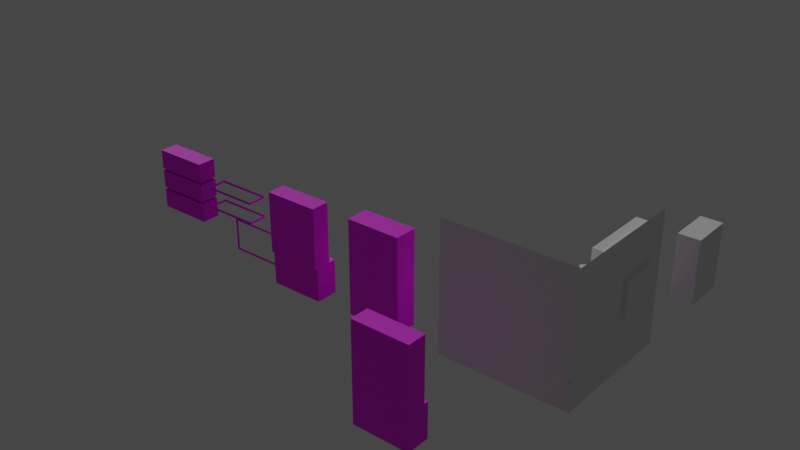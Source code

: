 # Source: 210726_A0727_wartdrobe_setup.blend  (saved by Blender 2.93.20; exported with 4.5.12 LTS)
import bpy
from mathutils import Matrix  # noqa: F401  (used for matrix-valued properties, if any)

bpy.ops.wm.read_factory_settings(use_empty=True)
scene = bpy.context.scene
scene.name = 'Scene'

# ---- collections
col_collection = bpy.data.collections.new('Collection'); scene.collection.children.link(col_collection)

# ---- images (referenced by path relative to the original .blend; pixels are not part of the script)
import os
ASSET_DIR = os.environ.get("B2B_ASSET_DIR", "")  # directory of the original .blend (textures are referenced by path, not embedded)
HERE = os.path.dirname(os.path.abspath(__file__))  # packed textures are extracted next to this script under _unpacked/

def load_image(name, relpath, width, height, colorspace="sRGB"):
    """Load a texture the original file referenced (path relative to the .blend, or extracted next to this script)."""
    p = next((c for c in (os.path.join(HERE, relpath), os.path.join(ASSET_DIR, relpath)) if relpath and os.path.exists(c)), "")
    if p:
        img = bpy.data.images.load(p, check_existing=True)
        img.name = name
    else:  # same state as the original file: an image datablock whose file is absent (Cycles renders it pink)
        img = bpy.data.images.new(name, width, height)
        img.source = "FILE"
        img.filepath = "//" + (relpath or name)
    img.colorspace_settings.name = colorspace
    return img
img_kotatsu = load_image('Kotatsu', 'Textures/Kotatsu.png', 1024, 1024, 'sRGB')
img_rightshelfdiffuse = load_image('RightShelfDiffuse', 'Textures/RightShelfDiffuse.png', 1024, 1024, 'sRGB')

# ---- materials (node trees are filled in below, after node groups)
mat_material_001 = bpy.data.materials.new('Material.001')
mat_material_001.use_transparent_shadow = False
mat_material_002 = bpy.data.materials.new('Material.002')
mat_material_002.use_transparent_shadow = False
mat_rightwardrobe = bpy.data.materials.new('RightWardrobe')
mat_rightwardrobe.use_transparent_shadow = False

# ---- material node trees
mat_material_001.use_nodes = True; mat_material_001.node_tree.nodes.clear()
_N = mat_material_001.node_tree.nodes; _L = mat_material_001.node_tree.links
n0 = _N.new('ShaderNodeOutputMaterial'); n0.name = 'Material Output'; n0.location = (300, 300)
n1 = _N.new('ShaderNodeMapping'); n1.name = 'Mapping'; n1.location = (-832, 95)
n1.width = 240
n2 = _N.new('ShaderNodeTexCoord'); n2.name = 'Texture Coordinate'; n2.location = (-1032, 78)
n3 = _N.new('ShaderNodeTexImage'); n3.name = 'Image Texture'; n3.location = (-532, 66)
n3.image = img_kotatsu
n4 = _N.new('ShaderNodeBsdfPrincipled'); n4.name = 'Principled BSDF'; n4.location = (10, 300)
n4.width = 241
n4.distribution = 'GGX'
n4.subsurface_method = 'BURLEY'
n4.inputs[2].default_value = 0.6242
n4.inputs[3].default_value = 1.45
n4.inputs[27].default_value = (0.0, 0.0, 0.0, 1.0)
n4.inputs[28].default_value = 1.0
_L.new(n3.outputs[0], n4.inputs[0])
_L.new(n1.outputs[0], n3.inputs[0])
_L.new(n2.outputs[2], n1.inputs[0])
_L.new(n4.outputs[0], n0.inputs[0])
n0.is_active_output = True
mat_material_002.use_nodes = True; mat_material_002.node_tree.nodes.clear()
_N = mat_material_002.node_tree.nodes; _L = mat_material_002.node_tree.links
n0 = _N.new('ShaderNodeBsdfPrincipled'); n0.name = 'Principled BSDF'; n0.location = (10, 300)
n0.distribution = 'GGX'
n0.subsurface_method = 'BURLEY'
n0.inputs[3].default_value = 1.45
n0.inputs[27].default_value = (0.0, 0.0, 0.0, 1.0)
n0.inputs[28].default_value = 1.0
n1 = _N.new('ShaderNodeOutputMaterial'); n1.name = 'Material Output'; n1.location = (300, 300)
_L.new(n0.outputs[0], n1.inputs[0])
n1.is_active_output = True
mat_rightwardrobe.use_nodes = True; mat_rightwardrobe.node_tree.nodes.clear()
_N = mat_rightwardrobe.node_tree.nodes; _L = mat_rightwardrobe.node_tree.links
n0 = _N.new('ShaderNodeMapping'); n0.name = 'Mapping'; n0.location = (-822, 201)
n0.width = 240
n1 = _N.new('ShaderNodeTexCoord'); n1.name = 'Texture Coordinate'; n1.location = (-1022, 184)
n2 = _N.new('ShaderNodeTexImage'); n2.name = 'Image Texture'; n2.location = (-522, 172)
n2.image = img_rightshelfdiffuse
n3 = _N.new('ShaderNodeTexCoord'); n3.name = 'Texture Coordinate.001'; n3.location = (-1094, 606)
n4 = _N.new('ShaderNodeMapping'); n4.name = 'Mapping.001'; n4.location = (-884, 623)
n4.width = 240
n5 = _N.new('ShaderNodeTexChecker'); n5.name = 'Checker Texture'; n5.location = (-594, 597)
n5.inputs[3].default_value = 2048.0
n6 = _N.new('ShaderNodeBsdfPrincipled'); n6.name = 'Principled BSDF'; n6.location = (10, 300)
n6.distribution = 'GGX'
n6.subsurface_method = 'BURLEY'
n6.inputs[2].default_value = 0.7049
n6.inputs[3].default_value = 1.45
n6.inputs[27].default_value = (0.0, 0.0, 0.0, 1.0)
n6.inputs[28].default_value = 1.0
n7 = _N.new('ShaderNodeOutputMaterial'); n7.name = 'Material Output'; n7.location = (442, 327)
_L.new(n2.outputs[0], n6.inputs[0])
_L.new(n0.outputs[0], n2.inputs[0])
_L.new(n1.outputs[2], n0.inputs[0])
_L.new(n4.outputs[0], n5.inputs[0])
_L.new(n3.outputs[2], n4.inputs[0])
_L.new(n6.outputs[0], n7.inputs[0])
n7.is_active_output = True

# ---- world
world_world = bpy.data.worlds.new('World'); scene.world = world_world
world_world.use_nodes = True; world_world.node_tree.nodes.clear()
_N = world_world.node_tree.nodes; _L = world_world.node_tree.links
n0 = _N.new('ShaderNodeOutputWorld'); n0.name = 'World Output'; n0.location = (300, 300)
n1 = _N.new('ShaderNodeBackground'); n1.name = 'Background'; n1.location = (10, 300)
n1.inputs[0].default_value = (0.05088, 0.05088, 0.05088, 1.0)
_L.new(n1.outputs[0], n0.inputs[0])
n0.is_active_output = True
world_world.color = (0.05088, 0.05088, 0.05088)
world_world.use_sun_shadow = False
world_world.sun_shadow_jitter_overblur = 0.0

# ---- lights
light_sun = bpy.data.lights.new('Sun', 'SUN')
light_sun.transmission_factor = 0.0
light_sun.energy = 1.0
light_sun.shadow_soft_size = 0.125

# ---- meshes
me_cube = bpy.data.meshes.new('Cube')
me_cube.from_pydata([(-1.0, -1.0, 0.0), (-1.0, -1.0, 2.0), (-1.0, 1.0, 0.0), (-1.0, 1.0, 2.0), (1.0, -1.0, 0.0), (1.0, -1.0, 2.0), (1.0, 1.0, 0.0)], [], [(0, 2, 3, 1), (4, 0, 1, 5), (2, 0, 4, 6)])
_uv = me_cube.uv_layers.new(name='UVMap')
_uv.uv.foreach_set('vector', [0.375, 0.0, 0.375, 0.25, 0.625, 0.25, 0.625, 0.0, 0.375, 0.75, 0.375, 1.0, 0.625, 1.0, 0.625, 0.75, 0.125, 0.5, 0.125, 0.75, 0.375, 0.75, 0.375, 0.5])
me_cube.use_remesh_fix_poles = True
me_cube.use_remesh_preserve_attributes = False
me_cube.use_mirror_vertex_groups = False
me_cube.update()
me_cube_001 = bpy.data.meshes.new('Cube.001')
me_cube_001.from_pydata([(-1.0, -1.0, 0.0), (-1.0, -1.0, 2.0), (-1.0, 1.0, 0.0), (-1.0, 1.0, 2.0), (1.0, -1.0, 0.0), (1.0, -1.0, 2.0), (1.0, 1.0, 0.0), (1.0, 1.0, 2.0)], [], [(0, 1, 3, 2), (2, 3, 7, 6), (6, 7, 5, 4), (4, 5, 1, 0), (2, 6, 4, 0), (7, 3, 1, 5)])
_uv = me_cube_001.uv_layers.new(name='UVMap')
_uv.uv.foreach_set('vector', [0.375, 0.0, 0.625, 0.0, 0.625, 0.25, 0.375, 0.25, 0.375, 0.25, 0.625, 0.25, 0.625, 0.5, 0.375, 0.5, 0.375, 0.5, 0.625, 0.5, 0.625, 0.75, 0.375, 0.75, 0.375, 0.75, 0.625, 0.75, 0.625, 1.0, 0.375, 1.0, 0.125, 0.5, 0.375, 0.5, 0.375, 0.75, 0.125, 0.75, 0.625, 0.5, 0.875, 0.5, 0.875, 0.75, 0.625, 0.75])
me_cube_001.use_remesh_fix_poles = True
me_cube_001.use_remesh_preserve_attributes = False
me_cube_001.use_mirror_vertex_groups = False
me_cube_001.update()
me_cube_002 = bpy.data.meshes.new('Cube.002')
me_cube_002.from_pydata([(-0.4391, -0.4391, 0.0), (-0.3419, -0.3419, 0.2593), (-0.4391, 0.4391, 0.0), (-0.3419, 0.3419, 0.2593), (0.4391, -0.4391, 0.0), (0.3419, -0.3419, 0.2593), (0.4391, 0.4391, 0.0), (0.3419, 0.3419, 0.2593), (-0.3587, -0.3587, 0.1669), (-0.399, -0.399, 0.06516), (-0.399, 0.399, 0.06516), (-0.3587, 0.3587, 0.1669), (0.399, 0.399, 0.06516), (0.3587, 0.3587, 0.1669), (0.399, -0.399, 0.06516), (0.3587, -0.3587, 0.1669), (-0.3419, -0.3419, 0.3132), (-0.3419, 0.3419, 0.3132), (0.3419, 0.3419, 0.3132), (0.3419, -0.3419, 0.3132)], [], [(4, 14, 9, 0), (6, 12, 14, 4), (0, 9, 10, 2), (1, 5, 19, 16), (2, 10, 12, 6), (13, 7, 5, 15), (11, 3, 7, 13), (8, 1, 3, 11), (15, 8, 9, 14), (13, 15, 14, 12), (11, 13, 12, 10), (8, 11, 10, 9), (15, 5, 1, 8), (18, 17, 16, 19), (5, 7, 18, 19), (7, 3, 17, 18), (3, 1, 16, 17)])
_uv = me_cube_002.uv_layers.new(name='UVMap')
_uv.uv.foreach_set('vector', [0.9447, 0.852, 0.8774, 0.8167, 0.8774, 0.1158, 0.9447, 0.08059, 0.9447, 0.852, 0.8774, 0.8167, 0.8774, 0.1158, 0.9447, 0.08059, 0.9447, 0.852, 0.8774, 0.8167, 0.8774, 0.1158, 0.9447, 0.08059, 0.6988, 0.1659, 0.6988, 0.7666, 0.675, 0.7666, 0.675, 0.1659, 0.9447, 0.852, 0.8774, 0.8167, 0.8774, 0.1158, 0.9447, 0.08059, 0.7813, 0.7813, 0.6988, 0.7666, 0.6988, 0.1659, 0.7813, 0.1512, 0.7813, 0.7813, 0.6988, 0.7666, 0.6988, 0.1659, 0.7813, 0.1512, 0.7813, 0.7813, 0.6988, 0.7666, 0.6988, 0.1659, 0.7813, 0.1512, 0.7813, 0.7813, 0.7813, 0.1512, 0.8774, 0.1158, 0.8774, 0.8167, 0.7813, 0.7813, 0.7813, 0.1512, 0.8774, 0.1158, 0.8774, 0.8167, 0.7813, 0.7813, 0.7813, 0.1512, 0.8774, 0.1158, 0.8774, 0.8167, 0.7813, 0.7813, 0.7813, 0.1512, 0.8774, 0.1158, 0.8774, 0.8167, 0.7813, 0.7813, 0.6988, 0.7666, 0.6988, 0.1659, 0.7813, 0.1512, 0.04667, 0.7675, 0.04667, 0.1668, 0.6473, 0.1668, 0.6473, 0.7675, 0.6988, 0.1659, 0.6988, 0.7666, 0.675, 0.7666, 0.675, 0.1659, 0.6988, 0.1659, 0.6988, 0.7666, 0.675, 0.7666, 0.675, 0.1659, 0.6988, 0.1659, 0.6988, 0.7666, 0.675, 0.7666, 0.675, 0.1659])
me_cube_002.materials.append(mat_material_001)
me_cube_002.use_remesh_fix_poles = True
me_cube_002.use_remesh_preserve_attributes = False
me_cube_002.use_mirror_vertex_groups = False
me_cube_002.update()
me_cube_003 = bpy.data.meshes.new('Cube.003')
me_cube_003.from_pydata([(-1.0, -1.0, 0.0), (-1.0, -1.0, 2.0), (-1.0, 1.0, 0.0), (-1.0, 1.0, 2.0), (1.0, -1.0, 0.0), (1.0, -1.0, 2.0), (1.0, 1.0, 0.0), (1.0, 1.0, 2.0)], [], [(0, 1, 3, 2), (2, 3, 7, 6), (6, 7, 5, 4), (4, 5, 1, 0), (2, 6, 4, 0), (7, 3, 1, 5)])
_uv = me_cube_003.uv_layers.new(name='UVMap')
_uv.uv.foreach_set('vector', [0.375, 0.0, 0.625, 0.0, 0.625, 0.25, 0.375, 0.25, 0.375, 0.25, 0.625, 0.25, 0.625, 0.5, 0.375, 0.5, 0.375, 0.5, 0.625, 0.5, 0.625, 0.75, 0.375, 0.75, 0.375, 0.75, 0.625, 0.75, 0.625, 1.0, 0.375, 1.0, 0.125, 0.5, 0.375, 0.5, 0.375, 0.75, 0.125, 0.75, 0.625, 0.5, 0.875, 0.5, 0.875, 0.75, 0.625, 0.75])
me_cube_003.use_remesh_fix_poles = True
me_cube_003.use_remesh_preserve_attributes = False
me_cube_003.use_mirror_vertex_groups = False
me_cube_003.update()
me_cube_004 = bpy.data.meshes.new('Cube.004')
me_cube_004.from_pydata([(0.0, 0.0, 0.0), (-1.0, -1.0, 2.0), (-1.0, 1.0, 2.0), (1.0, -1.0, 2.0), (1.0, 1.0, 2.0), (-1.0, -1.0, 1.772), (-1.0, 1.0, 1.772), (1.0, 1.0, 1.772), (1.0, -1.0, 1.772), (-1.0, 1.0, 0.8624), (1.0, 1.0, 0.8624), (1.0, -1.0, 0.8624), (-1.0, -1.0, 0.8624)], [], [(5, 1, 2, 6), (6, 2, 4, 7), (7, 4, 3, 8), (8, 3, 1, 5), (4, 2, 1, 3), (11, 8, 5, 12), (10, 7, 8, 11), (9, 6, 7, 10), (12, 5, 6, 9), (0, 12, 9), (0, 9, 10), (0, 10, 11), (0, 11, 12)])
_uv = me_cube_004.uv_layers.new(name='UVMap')
_uv.uv.foreach_set('vector', [0.5965, 0.0, 0.625, 0.0, 0.625, 0.25, 0.5965, 0.25, 0.5965, 0.25, 0.625, 0.25, 0.625, 0.5, 0.5965, 0.5, 0.5965, 0.5, 0.625, 0.5, 0.625, 0.75, 0.5965, 0.75, 0.5965, 0.75, 0.625, 0.75, 0.625, 1.0, 0.5965, 1.0, 0.625, 0.5, 0.875, 0.5, 0.875, 0.75, 0.625, 0.75, 0.4828, 0.75, 0.5965, 0.75, 0.5965, 1.0, 0.4828, 1.0, 0.4828, 0.5, 0.5965, 0.5, 0.5965, 0.75, 0.4828, 0.75, 0.4828, 0.25, 0.5965, 0.25, 0.5965, 0.5, 0.4828, 0.5, 0.4828, 0.0, 0.5965, 0.0, 0.5965, 0.25, 0.4828, 0.25, 0.375, 0.0, 0.4828, 0.0, 0.4828, 0.25, 0.375, 0.25, 0.4828, 0.25, 0.4828, 0.5, 0.375, 0.5, 0.4828, 0.5, 0.4828, 0.75, 0.375, 0.75, 0.4828, 0.75, 0.4828, 1.0])
me_cube_004.use_remesh_fix_poles = True
me_cube_004.use_remesh_preserve_attributes = False
me_cube_004.use_mirror_vertex_groups = False
me_cube_004.update()
me_cube_006 = bpy.data.meshes.new('Cube.006')
me_cube_006.from_pydata([(-1.0, -1.0, 0.0), (-1.0, -1.0, 2.0), (-1.0, 1.0, 0.0), (-1.0, 1.0, 2.0), (1.0, -1.0, 0.0), (1.0, -1.0, 2.0), (1.0, 1.0, 0.0), (1.0, 1.0, 2.0)], [], [(0, 1, 3, 2), (2, 3, 7, 6), (6, 7, 5, 4), (4, 5, 1, 0), (2, 6, 4, 0), (7, 3, 1, 5)])
_uv = me_cube_006.uv_layers.new(name='UVMap')
_uv.uv.foreach_set('vector', [0.375, 0.0, 0.625, 0.0, 0.625, 0.25, 0.375, 0.25, 0.375, 0.25, 0.625, 0.25, 0.625, 0.5, 0.375, 0.5, 0.375, 0.5, 0.625, 0.5, 0.625, 0.75, 0.375, 0.75, 0.375, 0.75, 0.625, 0.75, 0.625, 1.0, 0.375, 1.0, 0.125, 0.5, 0.375, 0.5, 0.375, 0.75, 0.125, 0.75, 0.625, 0.5, 0.875, 0.5, 0.875, 0.75, 0.625, 0.75])
me_cube_006.use_remesh_fix_poles = True
me_cube_006.use_remesh_preserve_attributes = False
me_cube_006.use_mirror_vertex_groups = False
me_cube_006.update()
me_cube_007 = bpy.data.meshes.new('Cube.007')
me_cube_007.from_pydata([(-1.0, -1.0, 0.0), (-1.0, -1.0, 2.0), (-1.0, 1.0, 0.0), (-1.0, 1.0, 2.0), (1.0, -1.0, 0.0), (1.0, -1.0, 2.0), (1.0, 1.0, 0.0), (1.0, 1.0, 2.0)], [], [(0, 1, 3, 2), (2, 3, 7, 6), (6, 7, 5, 4), (4, 5, 1, 0), (2, 6, 4, 0), (7, 3, 1, 5)])
_uv = me_cube_007.uv_layers.new(name='UVMap')
_uv.uv.foreach_set('vector', [0.375, 0.0, 0.625, 0.0, 0.625, 0.25, 0.375, 0.25, 0.375, 0.25, 0.625, 0.25, 0.625, 0.5, 0.375, 0.5, 0.375, 0.5, 0.625, 0.5, 0.625, 0.75, 0.375, 0.75, 0.375, 0.75, 0.625, 0.75, 0.625, 1.0, 0.375, 1.0, 0.125, 0.5, 0.375, 0.5, 0.375, 0.75, 0.125, 0.75, 0.625, 0.5, 0.875, 0.5, 0.875, 0.75, 0.625, 0.75])
me_cube_007.use_remesh_fix_poles = True
me_cube_007.use_remesh_preserve_attributes = False
me_cube_007.use_mirror_vertex_groups = False
me_cube_007.update()
me_cube_008 = bpy.data.meshes.new('Cube.008')
me_cube_008.from_pydata([(-1.0, -1.0, 0.0), (-1.0, -1.0, 2.0), (-1.0, 1.0, 0.0), (-1.0, 1.0, 2.0), (1.0, -1.0, 0.0), (1.0, -1.0, 2.0), (1.0, 1.0, 0.0), (1.0, 1.0, 2.0), (0.8762, 1.0, 0.0), (0.8762, 1.0, 2.0), (0.8762, -1.0, 0.0), (0.8762, -1.0, 2.0), (1.428, 1.0, 29.65), (1.552, 1.0, 29.65), (1.552, -1.0, 29.65), (1.428, -1.0, 29.65)], [], [(0, 1, 3, 2), (8, 9, 7, 6), (6, 7, 5, 4), (10, 11, 1, 0), (8, 6, 4, 10), (9, 3, 1, 11), (5, 7, 13, 14), (2, 8, 10, 0), (4, 5, 11, 10), (2, 3, 9, 8), (13, 12, 15, 14), (11, 5, 14, 15), (7, 9, 12, 13), (9, 11, 15, 12)])
_uv = me_cube_008.uv_layers.new(name='UVMap')
_uv.uv.foreach_set('vector', [0.375, 0.0, 0.625, 0.0, 0.625, 0.25, 0.375, 0.25, 0.375, 0.4845, 0.625, 0.4845, 0.625, 0.5, 0.375, 0.5, 0.375, 0.5, 0.625, 0.5, 0.625, 0.75, 0.375, 0.75, 0.375, 0.7655, 0.625, 0.7655, 0.625, 1.0, 0.375, 1.0, 0.3595, 0.5, 0.375, 0.5, 0.375, 0.75, 0.3595, 0.75, 0.6405, 0.5, 0.875, 0.5, 0.875, 0.75, 0.6405, 0.75, 0.625, 0.75, 0.625, 0.5, 0.625, 0.5, 0.625, 0.75, 0.125, 0.5, 0.3595, 0.5, 0.3595, 0.75, 0.125, 0.75, 0.375, 0.75, 0.625, 0.75, 0.625, 0.7655, 0.375, 0.7655, 0.375, 0.25, 0.625, 0.25, 0.625, 0.4845, 0.375, 0.4845, 0.625, 0.5, 0.6405, 0.5, 0.6405, 0.75, 0.625, 0.75, 0.625, 0.7655, 0.625, 0.75, 0.625, 0.75, 0.625, 0.7655, 0.625, 0.5, 0.625, 0.4845, 0.625, 0.4845, 0.625, 0.5, 0.6405, 0.5, 0.6405, 0.75, 0.6405, 0.75, 0.6405, 0.5])
me_cube_008.use_remesh_fix_poles = True
me_cube_008.use_remesh_preserve_attributes = False
me_cube_008.use_mirror_vertex_groups = False
me_cube_008.update()
me_cube_009 = bpy.data.meshes.new('Cube.009')
me_cube_009.from_pydata([(-1.0, -1.0, 0.0), (-1.0, -1.0, 2.0), (-1.0, 1.0, 0.0), (-1.0, 1.0, 2.0), (1.0, -1.0, 0.0), (1.0, -1.0, 2.0), (1.0, 1.0, 0.0), (1.0, 1.0, 2.0)], [], [(0, 1, 3, 2), (2, 3, 7, 6), (6, 7, 5, 4), (4, 5, 1, 0), (2, 6, 4, 0), (7, 3, 1, 5)])
_uv = me_cube_009.uv_layers.new(name='UVMap')
_uv.uv.foreach_set('vector', [0.375, 0.0, 0.625, 0.0, 0.625, 0.25, 0.375, 0.25, 0.375, 0.25, 0.625, 0.25, 0.625, 0.5, 0.375, 0.5, 0.375, 0.5, 0.625, 0.5, 0.625, 0.75, 0.375, 0.75, 0.375, 0.75, 0.625, 0.75, 0.625, 1.0, 0.375, 1.0, 0.125, 0.5, 0.375, 0.5, 0.375, 0.75, 0.125, 0.75, 0.625, 0.5, 0.875, 0.5, 0.875, 0.75, 0.625, 0.75])
me_cube_009.use_remesh_fix_poles = True
me_cube_009.use_remesh_preserve_attributes = False
me_cube_009.use_mirror_vertex_groups = False
me_cube_009.update()
me_cylinder_001 = bpy.data.meshes.new('Cylinder.001')
me_cylinder_001.from_pydata([(0.0, 1.0, 0.0), (0.0, 1.0, 2.0), (0.7071, 0.7071, 0.0), (0.7071, 0.7071, 2.0), (1.0, -4.371e-08, 0.0), (1.0, -4.371e-08, 2.0), (0.7071, -0.7071, 0.0), (0.7071, -0.7071, 2.0), (-8.742e-08, -1.0, 0.0), (-8.742e-08, -1.0, 2.0), (-0.7071, -0.7071, 0.0), (-0.7071, -0.7071, 2.0), (-1.0, 1.192e-08, 0.0), (-1.0, 1.192e-08, 2.0), (-0.7071, 0.7071, 0.0), (-0.7071, 0.7071, 2.0)], [], [(0, 1, 3, 2), (2, 3, 5, 4), (4, 5, 7, 6), (6, 7, 9, 8), (8, 9, 11, 10), (10, 11, 13, 12), (3, 1, 15, 13, 11, 9, 7, 5), (12, 13, 15, 14), (14, 15, 1, 0), (0, 2, 4, 6, 8, 10, 12, 14)])
_uv = me_cylinder_001.uv_layers.new(name='UVMap')
_uv.uv.foreach_set('vector', [1.0, 0.5, 1.0, 1.0, 0.875, 1.0, 0.875, 0.5, 0.875, 0.5, 0.875, 1.0, 0.75, 1.0, 0.75, 0.5, 0.75, 0.5, 0.75, 1.0, 0.625, 1.0, 0.625, 0.5, 0.625, 0.5, 0.625, 1.0, 0.5, 1.0, 0.5, 0.5, 0.5, 0.5, 0.5, 1.0, 0.375, 1.0, 0.375, 0.5, 0.375, 0.5, 0.375, 1.0, 0.25, 1.0, 0.25, 0.5, 0.4197, 0.4197, 0.25, 0.49, 0.08029, 0.4197, 0.01, 0.25, 0.08029, 0.08029, 0.25, 0.01, 0.4197, 0.08029, 0.49, 0.25, 0.25, 0.5, 0.25, 1.0, 0.125, 1.0, 0.125, 0.5, 0.125, 0.5, 0.125, 1.0, 0.0, 1.0, 0.0, 0.5, 0.75, 0.49, 0.9197, 0.4197, 0.99, 0.25, 0.9197, 0.08029, 0.75, 0.01, 0.5803, 0.08029, 0.51, 0.25, 0.5803, 0.4197])
me_cylinder_001.use_remesh_fix_poles = True
me_cylinder_001.use_remesh_preserve_attributes = False
me_cylinder_001.use_mirror_vertex_groups = False
me_cylinder_001.update()
me_cube_010 = bpy.data.meshes.new('Cube.010')
me_cube_010.from_pydata([(-1.0, -1.0, 0.0), (-1.0, -1.0, 2.0), (-1.0, 1.0, 0.0), (-1.0, 1.0, 2.0), (1.0, -1.0, 0.0), (1.0, -1.0, 2.0), (1.0, 1.0, 0.0), (1.0, 1.0, 2.0)], [], [(0, 1, 3, 2), (2, 3, 7, 6), (6, 7, 5, 4), (4, 5, 1, 0), (2, 6, 4, 0), (7, 3, 1, 5)])
_uv = me_cube_010.uv_layers.new(name='UVMap')
_uv.uv.foreach_set('vector', [0.375, 0.0, 0.625, 0.0, 0.625, 0.25, 0.375, 0.25, 0.375, 0.25, 0.625, 0.25, 0.625, 0.5, 0.375, 0.5, 0.375, 0.5, 0.625, 0.5, 0.625, 0.75, 0.375, 0.75, 0.375, 0.75, 0.625, 0.75, 0.625, 1.0, 0.375, 1.0, 0.125, 0.5, 0.375, 0.5, 0.375, 0.75, 0.125, 0.75, 0.625, 0.5, 0.875, 0.5, 0.875, 0.75, 0.625, 0.75])
me_cube_010.use_remesh_fix_poles = True
me_cube_010.use_remesh_preserve_attributes = False
me_cube_010.use_mirror_vertex_groups = False
me_cube_010.update()
me_cube_015 = bpy.data.meshes.new('Cube.015')
me_cube_015.from_pydata([(-1.0, -0.7973, 0.2027), (-1.0, -0.7973, 1.797), (-1.0, 0.7973, 0.2027), (-1.0, 0.7973, 1.797), (1.0, -1.0, 0.0), (1.0, -1.0, 2.0), (1.0, 1.0, 0.0), (1.0, 1.0, 2.0), (-1.0, 1.0, 0.0), (-1.0, -1.0, 0.0), (-1.0, -1.0, 2.0), (-1.0, 1.0, 2.0), (-0.4703, 0.7973, 0.2027), (-0.4703, -0.7973, 0.2027), (-0.4703, -0.7973, 1.797), (-0.4703, 0.7973, 1.797)], [], [(3, 2, 12, 15), (8, 11, 7, 6), (6, 7, 5, 4), (4, 5, 10, 9), (8, 6, 4, 9), (7, 11, 10, 5), (0, 2, 8, 9), (1, 0, 9, 10), (3, 1, 10, 11), (2, 3, 11, 8), (13, 14, 15, 12), (0, 1, 14, 13), (1, 3, 15, 14), (2, 0, 13, 12)])
_uv = me_cube_015.uv_layers.new(name='UVMap')
_uv.uv.foreach_set('vector', [0.5997, 0.2247, 0.4003, 0.2247, 0.4003, 0.2247, 0.5997, 0.2247, 0.375, 0.25, 0.625, 0.25, 0.625, 0.5, 0.375, 0.5, 0.375, 0.5, 0.625, 0.5, 0.625, 0.75, 0.375, 0.75, 0.375, 0.75, 0.625, 0.75, 0.625, 1.0, 0.375, 1.0, 0.125, 0.5, 0.375, 0.5, 0.375, 0.75, 0.125, 0.75, 0.625, 0.5, 0.875, 0.5, 0.875, 0.75, 0.625, 0.75, 0.4003, 0.02534, 0.4003, 0.2247, 0.375, 0.25, 0.375, 0.0, 0.5997, 0.02534, 0.4003, 0.02534, 0.375, 0.0, 0.625, 0.0, 0.5997, 0.2247, 0.5997, 0.02534, 0.625, 0.0, 0.625, 0.25, 0.4003, 0.2247, 0.5997, 0.2247, 0.625, 0.25, 0.375, 0.25, 0.4003, 0.02534, 0.5997, 0.02534, 0.5997, 0.2247, 0.4003, 0.2247, 0.4003, 0.02534, 0.5997, 0.02534, 0.5997, 0.02534, 0.4003, 0.02534, 0.5997, 0.02534, 0.5997, 0.2247, 0.5997, 0.2247, 0.5997, 0.02534, 0.4003, 0.2247, 0.4003, 0.02534, 0.4003, 0.02534, 0.4003, 0.2247])
me_cube_015.use_remesh_fix_poles = True
me_cube_015.use_remesh_preserve_attributes = False
me_cube_015.update()
me_cube_016 = bpy.data.meshes.new('Cube.016')
me_cube_016.from_pydata([(-1.0, -1.0, 0.0), (-1.0, -1.0, 2.0), (-1.0, 1.0, 0.0), (-1.0, 1.0, 2.0), (1.0, -1.0, 0.0), (1.0, -1.0, 2.0), (1.0, 1.0, 0.0), (1.0, 1.0, 2.0)], [], [(0, 1, 3, 2), (2, 3, 7, 6), (6, 7, 5, 4), (4, 5, 1, 0), (2, 6, 4, 0), (7, 3, 1, 5)])
_uv = me_cube_016.uv_layers.new(name='UVMap')
_uv.uv.foreach_set('vector', [0.375, 0.0, 0.625, 0.0, 0.625, 0.25, 0.375, 0.25, 0.375, 0.25, 0.625, 0.25, 0.625, 0.5, 0.375, 0.5, 0.375, 0.5, 0.625, 0.5, 0.625, 0.75, 0.375, 0.75, 0.375, 0.75, 0.625, 0.75, 0.625, 1.0, 0.375, 1.0, 0.125, 0.5, 0.375, 0.5, 0.375, 0.75, 0.125, 0.75, 0.625, 0.5, 0.875, 0.5, 0.875, 0.75, 0.625, 0.75])
me_cube_016.use_remesh_fix_poles = True
me_cube_016.use_remesh_preserve_attributes = False
me_cube_016.use_mirror_vertex_groups = False
me_cube_016.update()
me_cube_018 = bpy.data.meshes.new('Cube.018')
me_cube_018.from_pydata([(-1.0, -1.0, 0.0), (-1.0, -1.0, 2.0), (-1.0, 1.0, 0.0), (-1.0, 1.0, 2.0), (1.0, -1.0, 0.0), (1.0, -1.0, 2.0), (1.0, 1.0, 0.0), (1.0, 1.0, 2.0)], [], [(0, 1, 3, 2), (2, 3, 7, 6), (6, 7, 5, 4), (4, 5, 1, 0), (2, 6, 4, 0), (7, 3, 1, 5)])
_uv = me_cube_018.uv_layers.new(name='UVMap')
_uv.uv.foreach_set('vector', [0.375, 0.0, 0.625, 0.0, 0.625, 0.25, 0.375, 0.25, 0.375, 0.25, 0.625, 0.25, 0.625, 0.5, 0.375, 0.5, 0.375, 0.5, 0.625, 0.5, 0.625, 0.75, 0.375, 0.75, 0.375, 0.75, 0.625, 0.75, 0.625, 1.0, 0.375, 1.0, 0.125, 0.5, 0.375, 0.5, 0.375, 0.75, 0.125, 0.75, 0.625, 0.5, 0.875, 0.5, 0.875, 0.75, 0.625, 0.75])
me_cube_018.use_remesh_fix_poles = True
me_cube_018.use_remesh_preserve_attributes = False
me_cube_018.use_mirror_vertex_groups = False
me_cube_018.update()
me_cube_019 = bpy.data.meshes.new('Cube.019')
me_cube_019.from_pydata([(-1.0, -1.0, 0.0), (-1.0, -1.0, 2.0), (-1.0, 1.0, 0.0), (-1.0, 1.0, 2.0), (1.0, -1.0, 0.0), (1.0, -1.0, 2.0), (1.0, 1.0, 0.0), (1.0, 1.0, 2.0)], [], [(0, 1, 3, 2), (2, 3, 7, 6), (6, 7, 5, 4), (4, 5, 1, 0), (2, 6, 4, 0), (7, 3, 1, 5)])
_uv = me_cube_019.uv_layers.new(name='UVMap')
_uv.uv.foreach_set('vector', [0.375, 0.0, 0.625, 0.0, 0.625, 0.25, 0.375, 0.25, 0.375, 0.25, 0.625, 0.25, 0.625, 0.5, 0.375, 0.5, 0.375, 0.5, 0.625, 0.5, 0.625, 0.75, 0.375, 0.75, 0.375, 0.75, 0.625, 0.75, 0.625, 1.0, 0.375, 1.0, 0.125, 0.5, 0.375, 0.5, 0.375, 0.75, 0.125, 0.75, 0.625, 0.5, 0.875, 0.5, 0.875, 0.75, 0.625, 0.75])
me_cube_019.use_remesh_fix_poles = True
me_cube_019.use_remesh_preserve_attributes = False
me_cube_019.use_mirror_vertex_groups = False
me_cube_019.update()
me_cube_020 = bpy.data.meshes.new('Cube.020')
me_cube_020.from_pydata([(0.0, 0.0, 0.0), (-1.0, -1.0, 2.0), (-1.0, 1.0, 2.0), (1.0, -1.0, 2.0), (1.0, 1.0, 2.0), (-1.0, -1.0, 1.772), (-1.0, 1.0, 1.772), (1.0, 1.0, 1.772), (1.0, -1.0, 1.772), (-1.0, 1.0, 0.8624), (1.0, 1.0, 0.8624), (1.0, -1.0, 0.8624), (-1.0, -1.0, 0.8624)], [], [(5, 1, 2, 6), (6, 2, 4, 7), (7, 4, 3, 8), (8, 3, 1, 5), (4, 2, 1, 3), (11, 8, 5, 12), (10, 7, 8, 11), (9, 6, 7, 10), (12, 5, 6, 9), (0, 12, 9), (0, 9, 10), (0, 10, 11), (0, 11, 12)])
_uv = me_cube_020.uv_layers.new(name='UVMap')
_uv.uv.foreach_set('vector', [0.5965, 0.0, 0.625, 0.0, 0.625, 0.25, 0.5965, 0.25, 0.5965, 0.25, 0.625, 0.25, 0.625, 0.5, 0.5965, 0.5, 0.5965, 0.5, 0.625, 0.5, 0.625, 0.75, 0.5965, 0.75, 0.5965, 0.75, 0.625, 0.75, 0.625, 1.0, 0.5965, 1.0, 0.625, 0.5, 0.875, 0.5, 0.875, 0.75, 0.625, 0.75, 0.4828, 0.75, 0.5965, 0.75, 0.5965, 1.0, 0.4828, 1.0, 0.4828, 0.5, 0.5965, 0.5, 0.5965, 0.75, 0.4828, 0.75, 0.4828, 0.25, 0.5965, 0.25, 0.5965, 0.5, 0.4828, 0.5, 0.4828, 0.0, 0.5965, 0.0, 0.5965, 0.25, 0.4828, 0.25, 0.375, 0.0, 0.4828, 0.0, 0.4828, 0.25, 0.375, 0.25, 0.4828, 0.25, 0.4828, 0.5, 0.375, 0.5, 0.4828, 0.5, 0.4828, 0.75, 0.375, 0.75, 0.4828, 0.75, 0.4828, 1.0])
me_cube_020.use_remesh_fix_poles = True
me_cube_020.use_remesh_preserve_attributes = False
me_cube_020.use_mirror_vertex_groups = False
me_cube_020.update()
me_cube_023 = bpy.data.meshes.new('Cube.023')
me_cube_023.from_pydata([(-0.1765, -0.4248, 0.5347), (-0.1765, -0.4248, 1.419), (-0.1765, 0.4248, 0.5347), (-0.1765, 0.4248, 1.419), (0.1093, -0.4248, 0.5347), (0.1093, -0.4248, 1.419), (0.1093, 0.4248, 0.5347), (0.1093, 0.4248, 1.419)], [], [(2, 3, 7, 6), (6, 7, 5, 4), (4, 5, 1, 0), (2, 6, 4, 0), (7, 3, 1, 5), (2, 0, 1, 3)])
_uv = me_cube_023.uv_layers.new(name='UVMap')
_uv.uv.foreach_set('vector', [0.2796, 0.8089, 0.2796, 0.9353, 0.2411, 0.9353, 0.2411, 0.8089, 0.4893, 0.3052, 0.4893, 0.773, 0.06657, 0.773, 0.06657, 0.3052, 0.2799, 0.8089, 0.2799, 0.9353, 0.2415, 0.9353, 0.2415, 0.8089, 0.2388, 0.8033, 0.2833, 0.8033, 0.2833, 0.9356, 0.2388, 0.9356, 0.2397, 0.8054, 0.2842, 0.8054, 0.2842, 0.9378, 0.2397, 0.9378, 0.201, 0.9082, 0.201, 0.8933, 0.2175, 0.8933, 0.2175, 0.9082])
_ca = me_cube_023.color_attributes.new('Col', 'BYTE_COLOR', 'CORNER')
_ca.data.foreach_set('color', [1.0, 1.0, 1.0, 1.0, 1.0, 1.0, 1.0, 1.0, 1.0, 1.0, 1.0, 1.0, 1.0, 1.0, 1.0, 1.0, 1.0, 1.0, 1.0, 1.0, 1.0, 1.0, 1.0, 1.0, 1.0, 1.0, 1.0, 1.0, 1.0, 1.0, 1.0, 1.0, 1.0, 1.0, 1.0, 1.0, 1.0, 1.0, 1.0, 1.0, 1.0, 1.0, 1.0, 1.0, 1.0, 1.0, 1.0, 1.0, 1.0, 1.0, 1.0, 1.0, 1.0, 1.0, 1.0, 1.0, 1.0, 1.0, 1.0, 1.0, 1.0, 1.0, 1.0, 1.0, 1.0, 1.0, 1.0, 1.0, 1.0, 1.0, 1.0, 1.0, 1.0, 1.0, 1.0, 1.0, 1.0, 1.0, 1.0, 1.0, 1.0, 1.0, 1.0, 1.0, 1.0, 1.0, 1.0, 1.0, 1.0, 1.0, 1.0, 1.0, 1.0, 1.0, 1.0, 1.0])
me_cube_023.materials.append(mat_rightwardrobe)
me_cube_023.use_remesh_fix_poles = True
me_cube_023.use_remesh_preserve_attributes = False
me_cube_023.use_mirror_vertex_groups = False
me_cube_023.update()
me_cube_005 = bpy.data.meshes.new('Cube.005')
me_cube_005.from_pydata([(-0.1765, -0.4248, 0.0), (-0.1765, -0.4248, 1.475), (-0.1765, 0.4248, 0.0), (-0.1765, 0.4248, 1.475), (0.1765, -0.4248, 0.0), (0.1765, -0.4248, 1.475), (0.1765, 0.4248, 0.0), (0.1765, 0.4248, 1.475), (0.1765, 5.86e-09, 1.475), (0.1765, 5.86e-09, 0.5347), (0.1765, 0.06729, 0.6176), (0.1765, 0.06729, 1.392), (0.1765, 0.3575, 1.392), (0.1765, 0.3575, 0.6176), (0.1765, -0.3575, 0.6176), (0.1765, -0.3575, 1.392), (0.1765, -0.06729, 1.392), (0.1765, -0.06729, 0.6176), (-0.1765, -0.4248, 0.5347), (-0.1765, 0.4248, 0.5347), (0.1765, 0.4248, 0.5347), (0.1765, -0.4248, 0.5347)], [], [(18, 1, 3, 19), (19, 3, 7, 20), (21, 5, 1, 18), (2, 6, 4, 0), (7, 3, 1, 5), (9, 10, 11, 8), (8, 11, 12, 7), (7, 12, 13, 20), (20, 13, 10, 9), (21, 14, 15, 5), (5, 15, 16, 8), (8, 16, 17, 9), (9, 17, 14, 21), (4, 21, 18, 0), (2, 19, 20, 6), (0, 18, 19, 2)])
_uv = me_cube_005.uv_layers.new(name='UVMap')
_uv.uv.foreach_set('vector', [0.6182, 0.6908, 0.5983, 0.6908, 0.5983, 0.6728, 0.6182, 0.6728, 0.7411, 0.4998, 0.7411, 0.9645, 0.9156, 0.9645, 0.9156, 0.4998, 0.9156, 0.4998, 0.9156, 0.9645, 0.7411, 0.9645, 0.7411, 0.4998, 0.6371, 0.6542, 0.6371, 0.6616, 0.6192, 0.6616, 0.6192, 0.6542, 0.3078, 0.9662, 0.3078, 0.7917, 0.7278, 0.7917, 0.7278, 0.9662, 0.7246, 0.3017, 0.6908, 0.3433, 0.6908, 0.7319, 0.7246, 0.7736, 0.7246, 0.7736, 0.6908, 0.7319, 0.5452, 0.7319, 0.5114, 0.7736, 0.5114, 0.7736, 0.5452, 0.7319, 0.5452, 0.3433, 0.5114, 0.3017, 0.5114, 0.3017, 0.5452, 0.3433, 0.6908, 0.3433, 0.7246, 0.3017, 0.5114, 0.3017, 0.5452, 0.3433, 0.5452, 0.7319, 0.5114, 0.7736, 0.5114, 0.7736, 0.5452, 0.7319, 0.6908, 0.7319, 0.7246, 0.7736, 0.7246, 0.7736, 0.6908, 0.7319, 0.6908, 0.3433, 0.7246, 0.3017, 0.7246, 0.3017, 0.6908, 0.3433, 0.5452, 0.3433, 0.5114, 0.3017, 0.9156, 0.2355, 0.9156, 0.4998, 0.7411, 0.4998, 0.7411, 0.2355, 0.7411, 0.2355, 0.7411, 0.4998, 0.9156, 0.4998, 0.9156, 0.2355, 0.6099, 0.6719, 0.5985, 0.6719, 0.5985, 0.6539, 0.6099, 0.6539])
_ca = me_cube_005.color_attributes.new('Col', 'BYTE_COLOR', 'CORNER')
_ca.data.foreach_set('color', [1.0, 1.0, 1.0, 1.0, 1.0, 1.0, 1.0, 1.0, 1.0, 1.0, 1.0, 1.0, 1.0, 1.0, 1.0, 1.0, 1.0, 1.0, 1.0, 1.0, 1.0, 1.0, 1.0, 1.0, 1.0, 1.0, 1.0, 1.0, 1.0, 1.0, 1.0, 1.0, 1.0, 1.0, 1.0, 1.0, 1.0, 1.0, 1.0, 1.0, 1.0, 1.0, 1.0, 1.0, 1.0, 1.0, 1.0, 1.0, 1.0, 1.0, 1.0, 1.0, 1.0, 1.0, 1.0, 1.0, 1.0, 1.0, 1.0, 1.0, 1.0, 1.0, 1.0, 1.0, 1.0, 1.0, 1.0, 1.0, 1.0, 1.0, 1.0, 1.0, 1.0, 1.0, 1.0, 1.0, 1.0, 1.0, 1.0, 1.0, 1.0, 1.0, 1.0, 1.0, 1.0, 1.0, 1.0, 1.0, 1.0, 1.0, 1.0, 1.0, 1.0, 1.0, 1.0, 1.0, 1.0, 1.0, 1.0, 1.0, 1.0, 1.0, 1.0, 1.0, 1.0, 1.0, 1.0, 1.0, 1.0, 1.0, 1.0, 1.0, 1.0, 1.0, 1.0, 1.0, 1.0, 1.0, 1.0, 1.0, 1.0, 1.0, 1.0, 1.0, 1.0, 1.0, 1.0, 1.0, 1.0, 1.0, 1.0, 1.0, 1.0, 1.0, 1.0, 1.0, 1.0, 1.0, 1.0, 1.0, 1.0, 1.0, 1.0, 1.0, 1.0, 1.0, 1.0, 1.0, 1.0, 1.0, 1.0, 1.0, 1.0, 1.0, 1.0, 1.0, 1.0, 1.0, 1.0, 1.0, 1.0, 1.0, 1.0, 1.0, 1.0, 1.0, 1.0, 1.0, 1.0, 1.0, 1.0, 1.0, 1.0, 1.0, 1.0, 1.0, 1.0, 1.0, 1.0, 1.0, 1.0, 1.0, 1.0, 1.0, 1.0, 1.0, 1.0, 1.0, 1.0, 1.0, 1.0, 1.0, 1.0, 1.0, 1.0, 1.0, 1.0, 1.0, 1.0, 1.0, 1.0, 1.0, 1.0, 1.0, 1.0, 1.0, 1.0, 1.0, 1.0, 1.0, 1.0, 1.0, 1.0, 1.0, 1.0, 1.0, 1.0, 1.0, 1.0, 1.0, 1.0, 1.0, 1.0, 1.0, 1.0, 1.0, 1.0, 1.0, 1.0, 1.0, 1.0, 1.0, 1.0, 1.0, 1.0, 1.0, 1.0, 1.0, 1.0, 1.0, 1.0, 1.0, 1.0, 1.0, 1.0, 1.0, 1.0, 1.0, 1.0, 1.0, 1.0, 1.0, 1.0, 1.0, 1.0, 1.0])
me_cube_005.materials.append(mat_rightwardrobe)
me_cube_005.use_remesh_fix_poles = True
me_cube_005.use_remesh_preserve_attributes = False
me_cube_005.use_mirror_vertex_groups = False
me_cube_005.update()
me_cube_011 = bpy.data.meshes.new('Cube.011')
me_cube_011.from_pydata([(-0.1765, -0.4248, 0.0), (-0.1765, -0.4248, 0.5347), (-0.1765, 0.4248, 0.0), (-0.1765, 0.4248, 0.5347), (0.1765, -0.4248, 0.0), (0.1765, -0.4248, 0.5347), (0.1765, 0.4248, 0.0), (0.1765, 0.4248, 0.5347)], [], [(0, 1, 3, 2), (2, 3, 7, 6), (6, 7, 5, 4), (4, 5, 1, 0), (2, 6, 4, 0), (7, 3, 1, 5)])
_uv = me_cube_011.uv_layers.new(name='UVMap')
_uv.uv.foreach_set('vector', [0.8109, 0.1756, 0.8096, 0.1906, 0.7884, 0.1942, 0.7897, 0.1793, 0.7897, 0.1793, 0.7884, 0.1942, 0.7691, 0.2131, 0.7594, 0.1568, 0.7301, 0.02378, 0.7301, 0.2852, 0.3146, 0.2852, 0.3146, 0.02378, 0.8302, 0.1568, 0.8399, 0.2131, 0.8096, 0.1906, 0.8109, 0.1756, 0.7897, 0.1793, 0.7594, 0.1568, 0.8302, 0.1568, 0.8109, 0.1756, 0.7691, 0.2131, 0.7884, 0.1942, 0.8096, 0.1906, 0.8399, 0.2131])
_ca = me_cube_011.color_attributes.new('Col', 'BYTE_COLOR', 'CORNER')
_ca.data.foreach_set('color', [1.0, 1.0, 1.0, 1.0, 1.0, 1.0, 1.0, 1.0, 1.0, 1.0, 1.0, 1.0, 1.0, 1.0, 1.0, 1.0, 1.0, 1.0, 1.0, 1.0, 1.0, 1.0, 1.0, 1.0, 1.0, 1.0, 1.0, 1.0, 1.0, 1.0, 1.0, 1.0, 1.0, 1.0, 1.0, 1.0, 1.0, 1.0, 1.0, 1.0, 1.0, 1.0, 1.0, 1.0, 1.0, 1.0, 1.0, 1.0, 1.0, 1.0, 1.0, 1.0, 1.0, 1.0, 1.0, 1.0, 1.0, 1.0, 1.0, 1.0, 1.0, 1.0, 1.0, 1.0, 1.0, 1.0, 1.0, 1.0, 1.0, 1.0, 1.0, 1.0, 1.0, 1.0, 1.0, 1.0, 1.0, 1.0, 1.0, 1.0, 1.0, 1.0, 1.0, 1.0, 1.0, 1.0, 1.0, 1.0, 1.0, 1.0, 1.0, 1.0, 1.0, 1.0, 1.0, 1.0])
me_cube_011.materials.append(mat_rightwardrobe)
me_cube_011.use_remesh_fix_poles = True
me_cube_011.use_remesh_preserve_attributes = False
me_cube_011.use_mirror_vertex_groups = False
me_cube_011.update()
me_cube_012 = bpy.data.meshes.new('Cube.012')
me_cube_012.from_pydata([(-0.1765, -0.4248, 0.0), (-0.1765, -0.4248, 1.475), (-0.1765, 0.4248, 0.0), (-0.1765, 0.4248, 1.475), (0.1765, -0.4248, 0.0), (0.1765, -0.4248, 1.475), (0.1765, 0.4248, 0.0), (0.1765, 0.4248, 1.475), (0.1765, 5.86e-09, 1.475), (0.1765, 5.86e-09, 0.5347), (0.1765, 0.06729, 0.6176), (0.1765, 0.06729, 1.392), (0.1765, 0.3575, 1.392), (0.1765, 0.3575, 0.6176), (0.1765, -0.3575, 0.6176), (0.1765, -0.3575, 1.392), (0.1765, -0.06729, 1.392), (0.1765, -0.06729, 0.6176), (-0.1765, -0.4248, 0.5347), (-0.1765, 0.4248, 0.5347), (0.1765, 0.4248, 0.5347), (0.1765, -0.4248, 0.5347), (0.1765, 5.86e-09, 1.005), (0.1765, 0.06729, 1.005), (0.1765, -0.06729, 1.005)], [], [(18, 1, 3, 19), (19, 3, 7, 20), (21, 5, 1, 18), (2, 6, 4, 0), (7, 3, 1, 5), (22, 23, 11, 8), (8, 11, 12, 7), (7, 12, 13, 20), (20, 13, 10, 9), (21, 14, 15, 5), (5, 15, 16, 8), (22, 24, 17, 9), (9, 17, 14, 21), (4, 21, 18, 0), (2, 19, 20, 6), (0, 18, 19, 2), (8, 16, 24, 22), (9, 10, 23, 22)])
_uv = me_cube_012.uv_layers.new(name='UVMap')
_uv.uv.foreach_set('vector', [0.6182, 0.6908, 0.5983, 0.6908, 0.5983, 0.6728, 0.6182, 0.6728, 0.7411, 0.4998, 0.7411, 0.9645, 0.9156, 0.9645, 0.9156, 0.4998, 0.9156, 0.4998, 0.9156, 0.9645, 0.7411, 0.9645, 0.7411, 0.4998, 0.6371, 0.6542, 0.6371, 0.6616, 0.6192, 0.6616, 0.6192, 0.6542, 0.3078, 0.9662, 0.3078, 0.7917, 0.7278, 0.7917, 0.7278, 0.9662, 0.7246, 0.5376, 0.6908, 0.5376, 0.6908, 0.7319, 0.7246, 0.7736, 0.7246, 0.7736, 0.6908, 0.7319, 0.5452, 0.7319, 0.5114, 0.7736, 0.5114, 0.7736, 0.5452, 0.7319, 0.5452, 0.3433, 0.5114, 0.3017, 0.5114, 0.3017, 0.5452, 0.3433, 0.6908, 0.3433, 0.7246, 0.3017, 0.5114, 0.3017, 0.5452, 0.3433, 0.5452, 0.7319, 0.5114, 0.7736, 0.5114, 0.7736, 0.5452, 0.7319, 0.6908, 0.7319, 0.7246, 0.7736, 0.7246, 0.5376, 0.6908, 0.5376, 0.6908, 0.3433, 0.7246, 0.3017, 0.7246, 0.3017, 0.6908, 0.3433, 0.5452, 0.3433, 0.5114, 0.3017, 0.9156, 0.2355, 0.9156, 0.4998, 0.7411, 0.4998, 0.7411, 0.2355, 0.7411, 0.2355, 0.7411, 0.4998, 0.9156, 0.4998, 0.9156, 0.2355, 0.6099, 0.6719, 0.5985, 0.6719, 0.5985, 0.6539, 0.6099, 0.6539, 0.7246, 0.7736, 0.6908, 0.7319, 0.6908, 0.5376, 0.7246, 0.5376, 0.7246, 0.3017, 0.6908, 0.3433, 0.6908, 0.5376, 0.7246, 0.5376])
_ca = me_cube_012.color_attributes.new('Col', 'BYTE_COLOR', 'CORNER')
_ca.data.foreach_set('color', [1.0, 1.0, 1.0, 1.0, 1.0, 1.0, 1.0, 1.0, 1.0, 1.0, 1.0, 1.0, 1.0, 1.0, 1.0, 1.0, 1.0, 1.0, 1.0, 1.0, 1.0, 1.0, 1.0, 1.0, 1.0, 1.0, 1.0, 1.0, 1.0, 1.0, 1.0, 1.0, 1.0, 1.0, 1.0, 1.0, 1.0, 1.0, 1.0, 1.0, 1.0, 1.0, 1.0, 1.0, 1.0, 1.0, 1.0, 1.0, 1.0, 1.0, 1.0, 1.0, 1.0, 1.0, 1.0, 1.0, 1.0, 1.0, 1.0, 1.0, 1.0, 1.0, 1.0, 1.0, 1.0, 1.0, 1.0, 1.0, 1.0, 1.0, 1.0, 1.0, 1.0, 1.0, 1.0, 1.0, 1.0, 1.0, 1.0, 1.0, 1.0, 1.0, 1.0, 1.0, 1.0, 1.0, 1.0, 1.0, 1.0, 1.0, 1.0, 1.0, 1.0, 1.0, 1.0, 1.0, 1.0, 1.0, 1.0, 1.0, 1.0, 1.0, 1.0, 1.0, 1.0, 1.0, 1.0, 1.0, 1.0, 1.0, 1.0, 1.0, 1.0, 1.0, 1.0, 1.0, 1.0, 1.0, 1.0, 1.0, 1.0, 1.0, 1.0, 1.0, 1.0, 1.0, 1.0, 1.0, 1.0, 1.0, 1.0, 1.0, 1.0, 1.0, 1.0, 1.0, 1.0, 1.0, 1.0, 1.0, 1.0, 1.0, 1.0, 1.0, 1.0, 1.0, 1.0, 1.0, 1.0, 1.0, 1.0, 1.0, 1.0, 1.0, 1.0, 1.0, 1.0, 1.0, 1.0, 1.0, 1.0, 1.0, 1.0, 1.0, 1.0, 1.0, 1.0, 1.0, 1.0, 1.0, 1.0, 1.0, 1.0, 1.0, 1.0, 1.0, 1.0, 1.0, 1.0, 1.0, 1.0, 1.0, 1.0, 1.0, 1.0, 1.0, 1.0, 1.0, 1.0, 1.0, 1.0, 1.0, 1.0, 1.0, 1.0, 1.0, 1.0, 1.0, 1.0, 1.0, 1.0, 1.0, 1.0, 1.0, 1.0, 1.0, 1.0, 1.0, 1.0, 1.0, 1.0, 1.0, 1.0, 1.0, 1.0, 1.0, 1.0, 1.0, 1.0, 1.0, 1.0, 1.0, 1.0, 1.0, 1.0, 1.0, 1.0, 1.0, 1.0, 1.0, 1.0, 1.0, 1.0, 1.0, 1.0, 1.0, 1.0, 1.0, 1.0, 1.0, 1.0, 1.0, 1.0, 1.0, 1.0, 1.0, 1.0, 1.0, 1.0, 1.0, 1.0, 1.0, 1.0, 1.0, 1.0, 1.0, 1.0, 1.0, 1.0, 1.0, 1.0, 1.0, 1.0, 1.0, 1.0, 1.0, 1.0, 1.0, 1.0, 1.0, 1.0, 1.0, 1.0, 1.0, 1.0, 1.0, 1.0, 1.0, 1.0, 1.0, 1.0, 1.0, 1.0, 1.0, 1.0, 1.0, 1.0, 1.0])
me_cube_012.materials.append(mat_rightwardrobe)
me_cube_012.use_remesh_fix_poles = True
me_cube_012.use_remesh_preserve_attributes = False
me_cube_012.use_mirror_vertex_groups = False
me_cube_012.update()
me_cube_013 = bpy.data.meshes.new('Cube.013')
me_cube_013.from_pydata([(-0.1765, -0.4248, 0.5347), (-0.1765, -0.4248, 1.475), (-0.1765, 0.4248, 0.5347), (-0.1765, 0.4248, 1.475), (0.1093, -0.4248, 0.5347), (0.1093, -0.4248, 1.475), (0.1093, 0.4248, 0.5347), (0.1093, 0.4248, 1.475)], [], [(2, 3, 7, 6), (6, 7, 5, 4), (4, 5, 1, 0), (2, 6, 4, 0), (7, 3, 1, 5), (2, 0, 1, 3)])
_uv = me_cube_013.uv_layers.new(name='UVMap')
_uv.uv.foreach_set('vector', [0.2796, 0.8089, 0.2796, 0.9353, 0.2411, 0.9353, 0.2411, 0.8089, 0.4893, 0.3052, 0.4893, 0.773, 0.06657, 0.773, 0.06657, 0.3052, 0.2799, 0.8089, 0.2799, 0.9353, 0.2415, 0.9353, 0.2415, 0.8089, 0.2388, 0.8033, 0.2833, 0.8033, 0.2833, 0.9356, 0.2388, 0.9356, 0.2397, 0.8054, 0.2842, 0.8054, 0.2842, 0.9378, 0.2397, 0.9378, 0.201, 0.9082, 0.201, 0.8933, 0.2175, 0.8933, 0.2175, 0.9082])
_ca = me_cube_013.color_attributes.new('Col', 'BYTE_COLOR', 'CORNER')
_ca.data.foreach_set('color', [1.0, 1.0, 1.0, 1.0, 1.0, 1.0, 1.0, 1.0, 1.0, 1.0, 1.0, 1.0, 1.0, 1.0, 1.0, 1.0, 1.0, 1.0, 1.0, 1.0, 1.0, 1.0, 1.0, 1.0, 1.0, 1.0, 1.0, 1.0, 1.0, 1.0, 1.0, 1.0, 1.0, 1.0, 1.0, 1.0, 1.0, 1.0, 1.0, 1.0, 1.0, 1.0, 1.0, 1.0, 1.0, 1.0, 1.0, 1.0, 1.0, 1.0, 1.0, 1.0, 1.0, 1.0, 1.0, 1.0, 1.0, 1.0, 1.0, 1.0, 1.0, 1.0, 1.0, 1.0, 1.0, 1.0, 1.0, 1.0, 1.0, 1.0, 1.0, 1.0, 1.0, 1.0, 1.0, 1.0, 1.0, 1.0, 1.0, 1.0, 1.0, 1.0, 1.0, 1.0, 1.0, 1.0, 1.0, 1.0, 1.0, 1.0, 1.0, 1.0, 1.0, 1.0, 1.0, 1.0])
me_cube_013.materials.append(mat_rightwardrobe)
me_cube_013.use_remesh_fix_poles = True
me_cube_013.use_remesh_preserve_attributes = False
me_cube_013.use_mirror_vertex_groups = False
me_cube_013.update()
me_cube_014 = bpy.data.meshes.new('Cube.014')
me_cube_014.from_pydata([(-0.1765, -0.4248, 0.0), (-0.1765, -0.4248, 0.5347), (-0.1765, 0.4248, 0.0), (-0.1765, 0.4248, 0.5347), (0.1765, -0.4248, 0.0), (0.1765, -0.4248, 0.5347), (0.1765, 0.4248, 0.0), (0.1765, 0.4248, 0.5347)], [], [(0, 1, 3, 2), (2, 3, 7, 6), (6, 7, 5, 4), (4, 5, 1, 0), (2, 6, 4, 0), (7, 3, 1, 5)])
_uv = me_cube_014.uv_layers.new(name='UVMap')
_uv.uv.foreach_set('vector', [0.8109, 0.1756, 0.8096, 0.1906, 0.7884, 0.1942, 0.7897, 0.1793, 0.7897, 0.1793, 0.7884, 0.1942, 0.7691, 0.2131, 0.7594, 0.1568, 0.7301, 0.02378, 0.7301, 0.2852, 0.3146, 0.2852, 0.3146, 0.02378, 0.8302, 0.1568, 0.8399, 0.2131, 0.8096, 0.1906, 0.8109, 0.1756, 0.7897, 0.1793, 0.7594, 0.1568, 0.8302, 0.1568, 0.8109, 0.1756, 0.7691, 0.2131, 0.7884, 0.1942, 0.8096, 0.1906, 0.8399, 0.2131])
_ca = me_cube_014.color_attributes.new('Col', 'BYTE_COLOR', 'CORNER')
_ca.data.foreach_set('color', [1.0, 1.0, 1.0, 1.0, 1.0, 1.0, 1.0, 1.0, 1.0, 1.0, 1.0, 1.0, 1.0, 1.0, 1.0, 1.0, 1.0, 1.0, 1.0, 1.0, 1.0, 1.0, 1.0, 1.0, 1.0, 1.0, 1.0, 1.0, 1.0, 1.0, 1.0, 1.0, 1.0, 1.0, 1.0, 1.0, 1.0, 1.0, 1.0, 1.0, 1.0, 1.0, 1.0, 1.0, 1.0, 1.0, 1.0, 1.0, 1.0, 1.0, 1.0, 1.0, 1.0, 1.0, 1.0, 1.0, 1.0, 1.0, 1.0, 1.0, 1.0, 1.0, 1.0, 1.0, 1.0, 1.0, 1.0, 1.0, 1.0, 1.0, 1.0, 1.0, 1.0, 1.0, 1.0, 1.0, 1.0, 1.0, 1.0, 1.0, 1.0, 1.0, 1.0, 1.0, 1.0, 1.0, 1.0, 1.0, 1.0, 1.0, 1.0, 1.0, 1.0, 1.0, 1.0, 1.0])
me_cube_014.materials.append(mat_rightwardrobe)
me_cube_014.use_remesh_fix_poles = True
me_cube_014.use_remesh_preserve_attributes = False
me_cube_014.use_mirror_vertex_groups = False
me_cube_014.update()
me_cube_025 = bpy.data.meshes.new('Cube.025')
me_cube_025.from_pydata([(-0.1765, -0.4248, 0.0), (-0.1765, -0.4248, 0.5347), (-0.1765, 0.4248, 0.0), (-0.1765, 0.4248, 0.5347), (0.1765, -0.4248, 0.0), (0.1765, -0.4248, 0.5347), (0.1765, 0.4248, 0.0), (0.1765, 0.4248, 0.5347), (-0.1765, 0.3792, 0.0), (-0.1765, -0.3792, 0.0), (-0.1765, 0.3792, 0.5347), (-0.1765, -0.3792, 0.5347), (0.1765, -0.3792, 0.0), (0.1765, 0.3792, 0.0), (0.1765, -0.3792, 0.5347), (0.1765, 0.3792, 0.5347), (-0.1765, -0.4248, 0.4992), (-0.1765, -0.4248, 0.03553), (-0.1765, 0.4248, 0.03553), (-0.1765, 0.4248, 0.4992), (0.1765, 0.4248, 0.4992), (0.1765, 0.4248, 0.03553), (0.1765, -0.4248, 0.03553), (0.1765, -0.4248, 0.4992), (0.1765, 0.3792, 0.03553), (0.1765, 0.3792, 0.4992), (0.1765, -0.3792, 0.4992), (0.1765, -0.3792, 0.03553), (-0.1765, -0.3792, 0.03553), (-0.1765, -0.3792, 0.4992), (-0.1765, 0.3792, 0.4992), (-0.1765, 0.3792, 0.03553), (0.1765, -0.4248, 0.2673), (-0.1765, -0.4248, 0.2673), (-0.1765, 0.4248, 0.2673), (0.1765, 0.4248, 0.2673), (-0.1765, -0.3792, 0.2673), (-0.1765, 0.3792, 0.2673), (0.1765, 0.3792, 0.2673), (0.1765, -0.3792, 0.2673), (-0.1765, 0.0, 0.0), (0.1765, 0.0, 0.0), (-0.1765, 0.0, 0.5347), (0.1765, 0.0, 0.5347), (-0.1765, 0.0, 0.4992), (-0.1765, 0.0, 0.03553), (0.1765, 0.0, 0.4992), (0.1765, 0.0, 0.03553), (0.1765, 0.0, 0.2673), (-0.1765, 0.0, 0.2673), (0.1765, 0.1896, 0.0), (0.1765, 0.1896, 0.5347), (-0.1765, 0.1896, 0.4992), (0.1765, 0.1896, 0.03553), (0.1765, 0.1896, 0.2673), (-0.1765, 0.1896, 0.0), (-0.1765, 0.1896, 0.5347), (-0.1765, 0.1896, 0.03553), (0.1765, 0.1896, 0.4992), (-0.1765, 0.1896, 0.2673), (-0.1765, -0.1896, 0.0), (-0.1765, -0.1896, 0.5347), (-0.1765, -0.1896, 0.03553), (0.1765, -0.1896, 0.4992), (-0.1765, -0.1896, 0.2673), (0.1765, -0.1896, 0.0), (0.1765, -0.1896, 0.5347), (-0.1765, -0.1896, 0.4992), (0.1765, -0.1896, 0.03553), (0.1765, -0.1896, 0.2673), (0.1765, -0.4248, 0.3833), (-0.1765, 0.4248, 0.3833), (-0.1765, -0.3792, 0.3833), (0.1765, 0.3792, 0.3833), (-0.1765, -0.4248, 0.3833), (0.1765, 0.4248, 0.3833), (-0.1765, 0.3792, 0.3833), (0.1765, -0.3792, 0.3833), (-0.1765, 0.0, 0.3833), (0.1765, 0.0, 0.3833), (0.1765, 0.1896, 0.3833), (-0.1765, 0.1896, 0.3833), (-0.1765, -0.1896, 0.3833), (0.1765, -0.1896, 0.3833), (-0.1765, -0.4248, 0.1514), (0.1765, 0.4248, 0.1514), (-0.1765, 0.3792, 0.1514), (0.1765, -0.3792, 0.1514), (0.1765, -0.4248, 0.1514), (-0.1765, 0.4248, 0.1514), (-0.1765, -0.3792, 0.1514), (0.1765, 0.3792, 0.1514), (0.1765, 0.0, 0.1514), (-0.1765, 0.0, 0.1514), (0.1765, 0.1896, 0.1514), (-0.1765, 0.1896, 0.1514), (-0.1765, -0.1896, 0.1514), (0.1765, -0.1896, 0.1514)], [], [(14, 11, 1, 5), (2, 18, 21, 6), (12, 27, 22, 4), (0, 17, 28, 9), (7, 3, 10, 15), (20, 7, 15, 25), (23, 5, 1, 16), (51, 58, 25, 15), (30, 10, 3, 19), (9, 12, 4, 0), (2, 6, 13, 8), (26, 14, 5, 23), (4, 22, 17, 0), (19, 3, 7, 20), (6, 21, 24, 13), (61, 67, 29, 11), (56, 51, 15, 10), (50, 55, 8, 13), (53, 50, 13, 24), (62, 60, 9, 28), (8, 31, 18, 2), (88, 84, 17, 22), (89, 85, 21, 18), (95, 86, 31, 57), (97, 87, 27, 68), (84, 90, 28, 17), (86, 89, 18, 31), (85, 91, 24, 21), (87, 88, 22, 27), (16, 1, 11, 29), (77, 70, 32, 39), (75, 73, 38, 35), (76, 71, 34, 37), (74, 72, 36, 33), (83, 77, 39, 69), (81, 76, 37, 59), (71, 75, 35, 34), (70, 74, 33, 32), (82, 78, 49, 64), (80, 79, 48, 54), (94, 92, 47, 53), (96, 93, 45, 62), (57, 55, 40, 45), (68, 65, 41, 47), (65, 60, 40, 41), (61, 66, 43, 42), (56, 52, 44, 42), (66, 63, 46, 43), (10, 30, 52, 56), (31, 8, 55, 57), (91, 94, 53, 24), (73, 80, 54, 38), (78, 81, 59, 49), (93, 95, 57, 45), (47, 41, 50, 53), (41, 40, 55, 50), (42, 43, 51, 56), (43, 46, 58, 51), (14, 26, 63, 66), (11, 14, 66, 61), (12, 9, 60, 65), (27, 12, 65, 68), (90, 96, 62, 28), (72, 82, 64, 36), (79, 83, 69, 48), (92, 97, 68, 47), (45, 40, 60, 62), (42, 44, 67, 61), (46, 63, 83, 79), (29, 67, 82, 72), (44, 52, 81, 78), (25, 58, 80, 73), (58, 46, 79, 80), (67, 44, 78, 82), (23, 16, 74, 70), (19, 20, 75, 71), (52, 30, 76, 81), (63, 26, 77, 83), (16, 29, 72, 74), (30, 19, 71, 76), (20, 25, 73, 75), (26, 23, 70, 77), (48, 69, 97, 92), (36, 64, 96, 90), (49, 59, 95, 93), (38, 54, 94, 91), (64, 49, 93, 96), (54, 48, 92, 94), (39, 32, 88, 87), (35, 38, 91, 85), (37, 34, 89, 86), (33, 36, 90, 84), (69, 39, 87, 97), (59, 37, 86, 95), (34, 35, 85, 89), (32, 33, 84, 88)])
_uv = me_cube_025.uv_layers.new(name='UVMap')
_uv.uv.foreach_set('vector', [0.8361, 0.2131, 0.8085, 0.1907, 0.8096, 0.1906, 0.8399, 0.2131, 0.7897, 0.1793, 0.7896, 0.1803, 0.7601, 0.1605, 0.7594, 0.1568, 0.337, 0.02378, 0.337, 0.04115, 0.3146, 0.04115, 0.3146, 0.02378, 0.8109, 0.1756, 0.8108, 0.1766, 0.8097, 0.1768, 0.8098, 0.1758, 0.7691, 0.2131, 0.7884, 0.1942, 0.7895, 0.194, 0.7729, 0.2131, 0.7301, 0.2679, 0.7301, 0.2852, 0.7078, 0.2852, 0.7078, 0.2679, 0.8392, 0.2093, 0.8399, 0.2131, 0.8096, 0.1906, 0.8097, 0.1896, 0.6151, 0.2852, 0.6151, 0.2679, 0.7078, 0.2679, 0.7078, 0.2852, 0.7896, 0.193, 0.7895, 0.194, 0.7884, 0.1942, 0.7885, 0.1932, 0.8098, 0.1758, 0.8264, 0.1568, 0.8302, 0.1568, 0.8109, 0.1756, 0.7897, 0.1793, 0.7594, 0.1568, 0.7632, 0.1568, 0.7908, 0.1791, 0.337, 0.2679, 0.337, 0.2852, 0.3146, 0.2852, 0.3146, 0.2679, 0.8302, 0.1568, 0.8309, 0.1605, 0.8108, 0.1766, 0.8109, 0.1756, 0.7885, 0.1932, 0.7884, 0.1942, 0.7691, 0.2131, 0.7684, 0.2093, 0.7301, 0.02378, 0.7301, 0.04115, 0.7078, 0.04115, 0.7078, 0.02378, 0.8037, 0.1916, 0.8038, 0.1906, 0.8086, 0.1898, 0.8085, 0.1907, 0.7943, 0.1932, 0.7887, 0.2131, 0.7729, 0.2131, 0.7895, 0.194, 0.779, 0.1568, 0.7956, 0.1783, 0.7908, 0.1791, 0.7632, 0.1568, 0.6151, 0.04115, 0.6151, 0.02378, 0.7078, 0.02378, 0.7078, 0.04115, 0.8049, 0.1776, 0.805, 0.1767, 0.8098, 0.1758, 0.8097, 0.1768, 0.7908, 0.1791, 0.7907, 0.1801, 0.7896, 0.1803, 0.7897, 0.1793, 0.8329, 0.1727, 0.8105, 0.1799, 0.8108, 0.1766, 0.8309, 0.1605, 0.7893, 0.1835, 0.7622, 0.1727, 0.7601, 0.1605, 0.7896, 0.1803, 0.7952, 0.1825, 0.7905, 0.1833, 0.7907, 0.1801, 0.7955, 0.1793, 0.4297, 0.09783, 0.337, 0.09783, 0.337, 0.04115, 0.4297, 0.04115, 0.8105, 0.1799, 0.8094, 0.1801, 0.8097, 0.1768, 0.8108, 0.1766, 0.7905, 0.1833, 0.7893, 0.1835, 0.7896, 0.1803, 0.7907, 0.1801, 0.7301, 0.09783, 0.7078, 0.09783, 0.7078, 0.04115, 0.7301, 0.04115, 0.337, 0.09783, 0.3146, 0.09783, 0.3146, 0.04115, 0.337, 0.04115, 0.8097, 0.1896, 0.8096, 0.1906, 0.8085, 0.1907, 0.8086, 0.1898, 0.337, 0.2112, 0.3146, 0.2112, 0.3146, 0.1545, 0.337, 0.1545, 0.7301, 0.2112, 0.7078, 0.2112, 0.7078, 0.1545, 0.7301, 0.1545, 0.7899, 0.1898, 0.7888, 0.19, 0.789, 0.1867, 0.7902, 0.1865, 0.81, 0.1863, 0.8088, 0.1865, 0.8091, 0.1833, 0.8103, 0.1831, 0.4297, 0.2112, 0.337, 0.2112, 0.337, 0.1545, 0.4297, 0.1545, 0.7946, 0.189, 0.7899, 0.1898, 0.7902, 0.1865, 0.7949, 0.1857, 0.7888, 0.19, 0.7664, 0.1971, 0.7643, 0.1849, 0.789, 0.1867, 0.8371, 0.1971, 0.81, 0.1863, 0.8103, 0.1831, 0.835, 0.1849, 0.8041, 0.1873, 0.7994, 0.1881, 0.7997, 0.1849, 0.8044, 0.1841, 0.6151, 0.2112, 0.5224, 0.2112, 0.5224, 0.1545, 0.6151, 0.1545, 0.6151, 0.09783, 0.5224, 0.09783, 0.5224, 0.04115, 0.6151, 0.04115, 0.8047, 0.1809, 0.7999, 0.1817, 0.8002, 0.1785, 0.8049, 0.1776, 0.7955, 0.1793, 0.7956, 0.1783, 0.8003, 0.1775, 0.8002, 0.1785, 0.4297, 0.04115, 0.4297, 0.02378, 0.5224, 0.02378, 0.5224, 0.04115, 0.8106, 0.1568, 0.805, 0.1767, 0.8003, 0.1775, 0.7948, 0.1568, 0.8037, 0.1916, 0.8203, 0.2131, 0.8045, 0.2131, 0.799, 0.1924, 0.7943, 0.1932, 0.7944, 0.1922, 0.7991, 0.1914, 0.799, 0.1924, 0.4297, 0.2852, 0.4297, 0.2679, 0.5224, 0.2679, 0.5224, 0.2852, 0.7895, 0.194, 0.7896, 0.193, 0.7944, 0.1922, 0.7943, 0.1932, 0.7907, 0.1801, 0.7908, 0.1791, 0.7956, 0.1783, 0.7955, 0.1793, 0.7078, 0.09783, 0.6151, 0.09783, 0.6151, 0.04115, 0.7078, 0.04115, 0.7078, 0.2112, 0.6151, 0.2112, 0.6151, 0.1545, 0.7078, 0.1545, 0.7994, 0.1881, 0.7946, 0.189, 0.7949, 0.1857, 0.7997, 0.1849, 0.7999, 0.1817, 0.7952, 0.1825, 0.7955, 0.1793, 0.8002, 0.1785, 0.5224, 0.04115, 0.5224, 0.02378, 0.6151, 0.02378, 0.6151, 0.04115, 0.7948, 0.1568, 0.8003, 0.1775, 0.7956, 0.1783, 0.779, 0.1568, 0.799, 0.1924, 0.8045, 0.2131, 0.7887, 0.2131, 0.7943, 0.1932, 0.5224, 0.2852, 0.5224, 0.2679, 0.6151, 0.2679, 0.6151, 0.2852, 0.337, 0.2852, 0.337, 0.2679, 0.4297, 0.2679, 0.4297, 0.2852, 0.8085, 0.1907, 0.8361, 0.2131, 0.8203, 0.2131, 0.8037, 0.1916, 0.8264, 0.1568, 0.8098, 0.1758, 0.805, 0.1767, 0.8106, 0.1568, 0.337, 0.04115, 0.337, 0.02378, 0.4297, 0.02378, 0.4297, 0.04115, 0.8094, 0.1801, 0.8047, 0.1809, 0.8049, 0.1776, 0.8097, 0.1768, 0.8088, 0.1865, 0.8041, 0.1873, 0.8044, 0.1841, 0.8091, 0.1833, 0.5224, 0.2112, 0.4297, 0.2112, 0.4297, 0.1545, 0.5224, 0.1545, 0.5224, 0.09783, 0.4297, 0.09783, 0.4297, 0.04115, 0.5224, 0.04115, 0.8002, 0.1785, 0.8003, 0.1775, 0.805, 0.1767, 0.8049, 0.1776, 0.799, 0.1924, 0.7991, 0.1914, 0.8038, 0.1906, 0.8037, 0.1916, 0.5224, 0.2679, 0.4297, 0.2679, 0.4297, 0.2112, 0.5224, 0.2112, 0.8086, 0.1898, 0.8038, 0.1906, 0.8041, 0.1873, 0.8088, 0.1865, 0.7991, 0.1914, 0.7944, 0.1922, 0.7946, 0.189, 0.7994, 0.1881, 0.7078, 0.2679, 0.6151, 0.2679, 0.6151, 0.2112, 0.7078, 0.2112, 0.6151, 0.2679, 0.5224, 0.2679, 0.5224, 0.2112, 0.6151, 0.2112, 0.8038, 0.1906, 0.7991, 0.1914, 0.7994, 0.1881, 0.8041, 0.1873, 0.8392, 0.2093, 0.8097, 0.1896, 0.81, 0.1863, 0.8371, 0.1971, 0.7885, 0.1932, 0.7684, 0.2093, 0.7664, 0.1971, 0.7888, 0.19, 0.7944, 0.1922, 0.7896, 0.193, 0.7899, 0.1898, 0.7946, 0.189, 0.4297, 0.2679, 0.337, 0.2679, 0.337, 0.2112, 0.4297, 0.2112, 0.8097, 0.1896, 0.8086, 0.1898, 0.8088, 0.1865, 0.81, 0.1863, 0.7896, 0.193, 0.7885, 0.1932, 0.7888, 0.19, 0.7899, 0.1898, 0.7301, 0.2679, 0.7078, 0.2679, 0.7078, 0.2112, 0.7301, 0.2112, 0.337, 0.2679, 0.3146, 0.2679, 0.3146, 0.2112, 0.337, 0.2112, 0.5224, 0.1545, 0.4297, 0.1545, 0.4297, 0.09783, 0.5224, 0.09783, 0.8091, 0.1833, 0.8044, 0.1841, 0.8047, 0.1809, 0.8094, 0.1801, 0.7997, 0.1849, 0.7949, 0.1857, 0.7952, 0.1825, 0.7999, 0.1817, 0.7078, 0.1545, 0.6151, 0.1545, 0.6151, 0.09783, 0.7078, 0.09783, 0.8044, 0.1841, 0.7997, 0.1849, 0.7999, 0.1817, 0.8047, 0.1809, 0.6151, 0.1545, 0.5224, 0.1545, 0.5224, 0.09783, 0.6151, 0.09783, 0.337, 0.1545, 0.3146, 0.1545, 0.3146, 0.09783, 0.337, 0.09783, 0.7301, 0.1545, 0.7078, 0.1545, 0.7078, 0.09783, 0.7301, 0.09783, 0.7902, 0.1865, 0.789, 0.1867, 0.7893, 0.1835, 0.7905, 0.1833, 0.8103, 0.1831, 0.8091, 0.1833, 0.8094, 0.1801, 0.8105, 0.1799, 0.4297, 0.1545, 0.337, 0.1545, 0.337, 0.09783, 0.4297, 0.09783, 0.7949, 0.1857, 0.7902, 0.1865, 0.7905, 0.1833, 0.7952, 0.1825, 0.789, 0.1867, 0.7643, 0.1849, 0.7622, 0.1727, 0.7893, 0.1835, 0.835, 0.1849, 0.8103, 0.1831, 0.8105, 0.1799, 0.8329, 0.1727])
_ca = me_cube_025.color_attributes.new('Col', 'BYTE_COLOR', 'CORNER')
_ca.data.foreach_set('color', [1.0, 1.0, 1.0, 1.0, 1.0, 1.0, 1.0, 1.0, 1.0, 1.0, 1.0, 1.0, 1.0, 1.0, 1.0, 1.0, 1.0, 1.0, 1.0, 1.0, 1.0, 1.0, 1.0, 1.0, 1.0, 1.0, 1.0, 1.0, 1.0, 1.0, 1.0, 1.0, 1.0, 1.0, 1.0, 1.0, 1.0, 1.0, 1.0, 1.0, 1.0, 1.0, 1.0, 1.0, 1.0, 1.0, 1.0, 1.0, 1.0, 1.0, 1.0, 1.0, 1.0, 1.0, 1.0, 1.0, 1.0, 1.0, 1.0, 1.0, 1.0, 1.0, 1.0, 1.0, 1.0, 1.0, 1.0, 1.0, 1.0, 1.0, 1.0, 1.0, 1.0, 1.0, 1.0, 1.0, 1.0, 1.0, 1.0, 1.0, 1.0, 1.0, 1.0, 1.0, 1.0, 1.0, 1.0, 1.0, 1.0, 1.0, 1.0, 1.0, 1.0, 1.0, 1.0, 1.0, 1.0, 1.0, 1.0, 1.0, 1.0, 1.0, 1.0, 1.0, 1.0, 1.0, 1.0, 1.0, 1.0, 1.0, 1.0, 1.0, 1.0, 1.0, 1.0, 1.0, 1.0, 1.0, 1.0, 1.0, 1.0, 1.0, 1.0, 1.0, 1.0, 1.0, 1.0, 1.0, 1.0, 1.0, 1.0, 1.0, 1.0, 1.0, 1.0, 1.0, 1.0, 1.0, 1.0, 1.0, 1.0, 1.0, 1.0, 1.0, 1.0, 1.0, 1.0, 1.0, 1.0, 1.0, 1.0, 1.0, 1.0, 1.0, 1.0, 1.0, 1.0, 1.0, 1.0, 1.0, 1.0, 1.0, 1.0, 1.0, 1.0, 1.0, 1.0, 1.0, 1.0, 1.0, 1.0, 1.0, 1.0, 1.0, 1.0, 1.0, 1.0, 1.0, 1.0, 1.0, 1.0, 1.0, 1.0, 1.0, 1.0, 1.0, 1.0, 1.0, 1.0, 1.0, 1.0, 1.0, 1.0, 1.0, 1.0, 1.0, 1.0, 1.0, 1.0, 1.0, 1.0, 1.0, 1.0, 1.0, 1.0, 1.0, 1.0, 1.0, 1.0, 1.0, 1.0, 1.0, 1.0, 1.0, 1.0, 1.0, 1.0, 1.0, 1.0, 1.0, 1.0, 1.0, 1.0, 1.0, 1.0, 1.0, 1.0, 1.0, 1.0, 1.0, 1.0, 1.0, 1.0, 1.0, 1.0, 1.0, 1.0, 1.0, 1.0, 1.0, 1.0, 1.0, 1.0, 1.0, 1.0, 1.0, 1.0, 1.0, 1.0, 1.0, 1.0, 1.0, 1.0, 1.0, 1.0, 1.0, 1.0, 1.0, 1.0, 1.0, 1.0, 1.0, 1.0, 1.0, 1.0, 1.0, 1.0, 1.0, 1.0, 1.0, 1.0, 1.0, 1.0, 1.0, 1.0, 1.0, 1.0, 1.0, 1.0, 1.0, 1.0, 1.0, 1.0, 1.0, 1.0, 1.0, 1.0, 1.0, 1.0, 1.0, 1.0, 1.0, 1.0, 1.0, 1.0, 1.0, 1.0, 1.0, 1.0, 1.0, 1.0, 1.0, 1.0, 1.0, 1.0, 1.0, 1.0, 1.0, 1.0, 1.0, 1.0, 1.0, 1.0, 1.0, 1.0, 1.0, 1.0, 1.0, 1.0, 1.0, 1.0, 1.0, 1.0, 1.0, 1.0, 1.0, 1.0, 1.0, 1.0, 1.0, 1.0, 1.0, 1.0, 1.0, 1.0, 1.0, 1.0, 1.0, 1.0, 1.0, 1.0, 1.0, 1.0, 1.0, 1.0, 1.0, 1.0, 1.0, 1.0, 1.0, 1.0, 1.0, 1.0, 1.0, 1.0, 1.0, 1.0, 1.0, 1.0, 1.0, 1.0, 1.0, 1.0, 1.0, 1.0, 1.0, 1.0, 1.0, 1.0, 1.0, 1.0, 1.0, 1.0, 1.0, 1.0, 1.0, 1.0, 1.0, 1.0, 1.0, 1.0, 1.0, 1.0, 1.0, 1.0, 1.0, 1.0, 1.0, 1.0, 1.0, 1.0, 1.0, 1.0, 1.0, 1.0, 1.0, 1.0, 1.0, 1.0, 1.0, 1.0, 1.0, 1.0, 1.0, 1.0, 1.0, 1.0, 1.0, 1.0, 1.0, 1.0, 1.0, 1.0, 1.0, 1.0, 1.0, 1.0, 1.0, 1.0, 1.0, 1.0, 1.0, 1.0, 1.0, 1.0, 1.0, 1.0, 1.0, 1.0, 1.0, 1.0, 1.0, 1.0, 1.0, 1.0, 1.0, 1.0, 1.0, 1.0, 1.0, 1.0, 1.0, 1.0, 1.0, 1.0, 1.0, 1.0, 1.0, 1.0, 1.0, 1.0, 1.0, 1.0, 1.0, 1.0, 1.0, 1.0, 1.0, 1.0, 1.0, 1.0, 1.0, 1.0, 1.0, 1.0, 1.0, 1.0, 1.0, 1.0, 1.0, 1.0, 1.0, 1.0, 1.0, 1.0, 1.0, 1.0, 1.0, 1.0, 1.0, 1.0, 1.0, 1.0, 1.0, 1.0, 1.0, 1.0, 1.0, 1.0, 1.0, 1.0, 1.0, 1.0, 1.0, 1.0, 1.0, 1.0, 1.0, 1.0, 1.0, 1.0, 1.0, 1.0, 1.0, 1.0, 1.0, 1.0, 1.0, 1.0, 1.0, 1.0, 1.0, 1.0, 1.0, 1.0, 1.0, 1.0, 1.0, 1.0, 1.0, 1.0, 1.0, 1.0, 1.0, 1.0, 1.0, 1.0, 1.0, 1.0, 1.0, 1.0, 1.0, 1.0, 1.0, 1.0, 1.0, 1.0, 1.0, 1.0, 1.0, 1.0, 1.0, 1.0, 1.0, 1.0, 1.0, 1.0, 1.0, 1.0, 1.0, 1.0, 1.0, 1.0, 1.0, 1.0, 1.0, 1.0, 1.0, 1.0, 1.0, 1.0, 1.0, 1.0, 1.0, 1.0, 1.0, 1.0, 1.0, 1.0, 1.0, 1.0, 1.0, 1.0, 1.0, 1.0, 1.0, 1.0, 1.0, 1.0, 1.0, 1.0, 1.0, 1.0, 1.0, 1.0, 1.0, 1.0, 1.0, 1.0, 1.0, 1.0, 1.0, 1.0, 1.0, 1.0, 1.0, 1.0, 1.0, 1.0, 1.0, 1.0, 1.0, 1.0, 1.0, 1.0, 1.0, 1.0, 1.0, 1.0, 1.0, 1.0, 1.0, 1.0, 1.0, 1.0, 1.0, 1.0, 1.0, 1.0, 1.0, 1.0, 1.0, 1.0, 1.0, 1.0, 1.0, 1.0, 1.0, 1.0, 1.0, 1.0, 1.0, 1.0, 1.0, 1.0, 1.0, 1.0, 1.0, 1.0, 1.0, 1.0, 1.0, 1.0, 1.0, 1.0, 1.0, 1.0, 1.0, 1.0, 1.0, 1.0, 1.0, 1.0, 1.0, 1.0, 1.0, 1.0, 1.0, 1.0, 1.0, 1.0, 1.0, 1.0, 1.0, 1.0, 1.0, 1.0, 1.0, 1.0, 1.0, 1.0, 1.0, 1.0, 1.0, 1.0, 1.0, 1.0, 1.0, 1.0, 1.0, 1.0, 1.0, 1.0, 1.0, 1.0, 1.0, 1.0, 1.0, 1.0, 1.0, 1.0, 1.0, 1.0, 1.0, 1.0, 1.0, 1.0, 1.0, 1.0, 1.0, 1.0, 1.0, 1.0, 1.0, 1.0, 1.0, 1.0, 1.0, 1.0, 1.0, 1.0, 1.0, 1.0, 1.0, 1.0, 1.0, 1.0, 1.0, 1.0, 1.0, 1.0, 1.0, 1.0, 1.0, 1.0, 1.0, 1.0, 1.0, 1.0, 1.0, 1.0, 1.0, 1.0, 1.0, 1.0, 1.0, 1.0, 1.0, 1.0, 1.0, 1.0, 1.0, 1.0, 1.0, 1.0, 1.0, 1.0, 1.0, 1.0, 1.0, 1.0, 1.0, 1.0, 1.0, 1.0, 1.0, 1.0, 1.0, 1.0, 1.0, 1.0, 1.0, 1.0, 1.0, 1.0, 1.0, 1.0, 1.0, 1.0, 1.0, 1.0, 1.0, 1.0, 1.0, 1.0, 1.0, 1.0, 1.0, 1.0, 1.0, 1.0, 1.0, 1.0, 1.0, 1.0, 1.0, 1.0, 1.0, 1.0, 1.0, 1.0, 1.0, 1.0, 1.0, 1.0, 1.0, 1.0, 1.0, 1.0, 1.0, 1.0, 1.0, 1.0, 1.0, 1.0, 1.0, 1.0, 1.0, 1.0, 1.0, 1.0, 1.0, 1.0, 1.0, 1.0, 1.0, 1.0, 1.0, 1.0, 1.0, 1.0, 1.0, 1.0, 1.0, 1.0, 1.0, 1.0, 1.0, 1.0, 1.0, 1.0, 1.0, 1.0, 1.0, 1.0, 1.0, 1.0, 1.0, 1.0, 1.0, 1.0, 1.0, 1.0, 1.0, 1.0, 1.0, 1.0, 1.0, 1.0, 1.0, 1.0, 1.0, 1.0, 1.0, 1.0, 1.0, 1.0, 1.0, 1.0, 1.0, 1.0, 1.0, 1.0, 1.0, 1.0, 1.0, 1.0, 1.0, 1.0, 1.0, 1.0, 1.0, 1.0, 1.0, 1.0, 1.0, 1.0, 1.0, 1.0, 1.0, 1.0, 1.0, 1.0, 1.0, 1.0, 1.0, 1.0, 1.0, 1.0, 1.0, 1.0, 1.0, 1.0, 1.0, 1.0, 1.0, 1.0, 1.0, 1.0, 1.0, 1.0, 1.0, 1.0, 1.0, 1.0, 1.0, 1.0, 1.0, 1.0, 1.0, 1.0, 1.0, 1.0, 1.0, 1.0, 1.0, 1.0, 1.0, 1.0, 1.0, 1.0, 1.0, 1.0, 1.0, 1.0, 1.0, 1.0, 1.0, 1.0, 1.0, 1.0, 1.0, 1.0, 1.0, 1.0, 1.0, 1.0, 1.0, 1.0, 1.0, 1.0, 1.0, 1.0, 1.0, 1.0, 1.0, 1.0, 1.0, 1.0, 1.0, 1.0, 1.0, 1.0, 1.0, 1.0, 1.0, 1.0, 1.0, 1.0, 1.0, 1.0, 1.0, 1.0, 1.0, 1.0, 1.0, 1.0, 1.0, 1.0, 1.0, 1.0, 1.0, 1.0, 1.0, 1.0, 1.0, 1.0, 1.0, 1.0, 1.0, 1.0, 1.0, 1.0, 1.0, 1.0, 1.0, 1.0, 1.0, 1.0, 1.0, 1.0, 1.0, 1.0, 1.0, 1.0, 1.0, 1.0, 1.0, 1.0, 1.0, 1.0, 1.0, 1.0, 1.0, 1.0, 1.0, 1.0, 1.0, 1.0, 1.0, 1.0, 1.0, 1.0, 1.0, 1.0, 1.0, 1.0, 1.0, 1.0, 1.0, 1.0, 1.0, 1.0, 1.0, 1.0, 1.0, 1.0, 1.0, 1.0, 1.0, 1.0, 1.0, 1.0, 1.0, 1.0, 1.0, 1.0, 1.0, 1.0, 1.0, 1.0, 1.0, 1.0, 1.0, 1.0, 1.0, 1.0, 1.0, 1.0, 1.0, 1.0, 1.0, 1.0, 1.0, 1.0, 1.0, 1.0, 1.0, 1.0, 1.0, 1.0, 1.0, 1.0, 1.0, 1.0, 1.0, 1.0, 1.0, 1.0, 1.0, 1.0, 1.0, 1.0, 1.0, 1.0, 1.0, 1.0, 1.0, 1.0, 1.0, 1.0, 1.0, 1.0, 1.0, 1.0, 1.0, 1.0, 1.0, 1.0, 1.0, 1.0, 1.0, 1.0, 1.0, 1.0, 1.0, 1.0, 1.0, 1.0, 1.0, 1.0, 1.0, 1.0, 1.0, 1.0, 1.0, 1.0, 1.0, 1.0, 1.0, 1.0, 1.0, 1.0, 1.0, 1.0, 1.0, 1.0, 1.0, 1.0, 1.0, 1.0, 1.0, 1.0, 1.0, 1.0, 1.0, 1.0, 1.0, 1.0, 1.0, 1.0, 1.0, 1.0, 1.0, 1.0, 1.0, 1.0, 1.0, 1.0, 1.0, 1.0, 1.0, 1.0, 1.0, 1.0, 1.0, 1.0, 1.0, 1.0, 1.0, 1.0, 1.0, 1.0, 1.0, 1.0, 1.0, 1.0, 1.0, 1.0, 1.0, 1.0, 1.0, 1.0, 1.0, 1.0, 1.0, 1.0, 1.0, 1.0, 1.0, 1.0, 1.0, 1.0, 1.0, 1.0, 1.0, 1.0, 1.0, 1.0, 1.0, 1.0, 1.0, 1.0, 1.0, 1.0, 1.0, 1.0, 1.0, 1.0, 1.0, 1.0, 1.0, 1.0, 1.0, 1.0, 1.0, 1.0, 1.0, 1.0, 1.0, 1.0, 1.0, 1.0, 1.0, 1.0, 1.0, 1.0, 1.0, 1.0, 1.0, 1.0, 1.0, 1.0, 1.0, 1.0, 1.0, 1.0, 1.0, 1.0, 1.0, 1.0, 1.0, 1.0, 1.0, 1.0, 1.0, 1.0, 1.0, 1.0, 1.0, 1.0, 1.0, 1.0, 1.0, 1.0, 1.0, 1.0, 1.0, 1.0, 1.0, 1.0, 1.0, 1.0, 1.0, 1.0, 1.0, 1.0, 1.0, 1.0, 1.0, 1.0, 1.0, 1.0, 1.0, 1.0, 1.0, 1.0, 1.0, 1.0, 1.0, 1.0, 1.0, 1.0, 1.0, 1.0, 1.0, 1.0, 1.0, 1.0, 1.0, 1.0, 1.0, 1.0, 1.0, 1.0, 1.0, 1.0, 1.0, 1.0, 1.0, 1.0, 1.0, 1.0, 1.0, 1.0, 1.0, 1.0, 1.0, 1.0, 1.0, 1.0, 1.0, 1.0, 1.0, 1.0, 1.0, 1.0, 1.0, 1.0, 1.0, 1.0, 1.0, 1.0, 1.0, 1.0, 1.0, 1.0, 1.0, 1.0, 1.0, 1.0, 1.0, 1.0, 1.0, 1.0, 1.0, 1.0, 1.0, 1.0, 1.0, 1.0, 1.0, 1.0, 1.0, 1.0, 1.0, 1.0, 1.0, 1.0, 1.0, 1.0, 1.0, 1.0, 1.0, 1.0, 1.0, 1.0, 1.0, 1.0, 1.0, 1.0, 1.0, 1.0, 1.0, 1.0, 1.0, 1.0, 1.0, 1.0, 1.0, 1.0, 1.0, 1.0, 1.0, 1.0, 1.0, 1.0, 1.0, 1.0, 1.0, 1.0, 1.0, 1.0, 1.0, 1.0, 1.0, 1.0, 1.0, 1.0, 1.0, 1.0, 1.0, 1.0, 1.0, 1.0, 1.0, 1.0, 1.0, 1.0, 1.0, 1.0, 1.0, 1.0, 1.0, 1.0, 1.0, 1.0, 1.0, 1.0, 1.0, 1.0, 1.0, 1.0, 1.0, 1.0, 1.0, 1.0, 1.0, 1.0, 1.0, 1.0, 1.0, 1.0, 1.0, 1.0, 1.0, 1.0, 1.0, 1.0, 1.0, 1.0, 1.0, 1.0, 1.0, 1.0, 1.0, 1.0, 1.0, 1.0, 1.0, 1.0, 1.0, 1.0, 1.0, 1.0, 1.0, 1.0, 1.0, 1.0, 1.0, 1.0, 1.0, 1.0, 1.0, 1.0, 1.0, 1.0, 1.0, 1.0, 1.0, 1.0, 1.0, 1.0, 1.0, 1.0, 1.0, 1.0, 1.0, 1.0, 1.0, 1.0, 1.0, 1.0, 1.0, 1.0, 1.0, 1.0, 1.0, 1.0, 1.0, 1.0, 1.0, 1.0, 1.0, 1.0, 1.0, 1.0, 1.0, 1.0, 1.0, 1.0, 1.0, 1.0, 1.0, 1.0, 1.0, 1.0, 1.0, 1.0, 1.0, 1.0, 1.0, 1.0, 1.0, 1.0, 1.0, 1.0, 1.0, 1.0, 1.0, 1.0, 1.0, 1.0, 1.0, 1.0, 1.0, 1.0, 1.0, 1.0, 1.0, 1.0, 1.0, 1.0, 1.0, 1.0, 1.0, 1.0, 1.0, 1.0, 1.0, 1.0, 1.0, 1.0, 1.0, 1.0, 1.0, 1.0, 1.0, 1.0, 1.0, 1.0, 1.0, 1.0, 1.0, 1.0, 1.0, 1.0, 1.0, 1.0, 1.0, 1.0, 1.0, 1.0, 1.0, 1.0, 1.0])
me_cube_025.materials.append(mat_rightwardrobe)
me_cube_025.use_remesh_fix_poles = True
me_cube_025.use_remesh_preserve_attributes = False
me_cube_025.use_mirror_vertex_groups = False
me_cube_025.update()
me_cube_026 = bpy.data.meshes.new('Cube.026')
me_cube_026.from_pydata([(0.1765, -0.4248, 0.0), (0.1765, -0.4248, 0.5347), (0.1765, 0.4248, 0.0), (0.1765, 0.4248, 0.5347), (0.1765, -0.3792, 0.0), (0.1765, 0.3792, 0.0), (0.1765, -0.3792, 0.5347), (0.1765, 0.3792, 0.5347), (0.1765, 0.4248, 0.4992), (0.1765, 0.4248, 0.03553), (0.1765, -0.4248, 0.03553), (0.1765, -0.4248, 0.4992), (0.1765, 0.3792, 0.03553), (0.1765, 0.3792, 0.4992), (0.1765, -0.3792, 0.4992), (0.1765, -0.3792, 0.03553), (0.1765, -0.4248, 0.2673), (0.1765, 0.4248, 0.2673), (0.1765, 0.3792, 0.2673), (0.1765, -0.3792, 0.2673), (0.1765, 0.0, 0.0), (0.1765, 0.0, 0.5347), (0.1765, 0.0, 0.4992), (0.1765, 0.0, 0.03553), (0.1765, 0.1896, 0.0), (0.1765, 0.1896, 0.5347), (0.1765, 0.1896, 0.03553), (0.1765, 0.1896, 0.4992), (0.1765, -0.1896, 0.4992), (0.1765, -0.1896, 0.0), (0.1765, -0.1896, 0.5347), (0.1765, -0.1896, 0.03553), (0.1765, -0.4248, 0.3833), (0.1765, 0.3792, 0.3833), (0.1765, 0.4248, 0.3833), (0.1765, -0.3792, 0.3833), (0.1765, 0.4248, 0.1514), (0.1765, -0.3792, 0.1514), (0.1765, -0.4248, 0.1514), (0.1765, 0.3792, 0.1514)], [], [(4, 15, 10, 0), (8, 3, 7, 13), (25, 27, 13, 7), (14, 6, 1, 11), (2, 9, 12, 5), (26, 24, 5, 12), (36, 39, 12, 9), (37, 38, 10, 15), (35, 32, 16, 19), (34, 33, 18, 17), (31, 29, 20, 23), (30, 28, 22, 21), (23, 20, 24, 26), (21, 22, 27, 25), (6, 14, 28, 30), (15, 4, 29, 31), (8, 13, 33, 34), (14, 11, 32, 35), (19, 16, 38, 37), (17, 18, 39, 36)])
_uv = me_cube_026.uv_layers.new(name='UVMap')
_uv.uv.foreach_set('vector', [0.337, 0.02378, 0.337, 0.04115, 0.3146, 0.04115, 0.3146, 0.02378, 0.7301, 0.2679, 0.7301, 0.2852, 0.7078, 0.2852, 0.7078, 0.2679, 0.6151, 0.2852, 0.6151, 0.2679, 0.7078, 0.2679, 0.7078, 0.2852, 0.337, 0.2679, 0.337, 0.2852, 0.3146, 0.2852, 0.3146, 0.2679, 0.7301, 0.02378, 0.7301, 0.04115, 0.7078, 0.04115, 0.7078, 0.02378, 0.6151, 0.04115, 0.6151, 0.02378, 0.7078, 0.02378, 0.7078, 0.04115, 0.7301, 0.09783, 0.7078, 0.09783, 0.7078, 0.04115, 0.7301, 0.04115, 0.337, 0.09783, 0.3146, 0.09783, 0.3146, 0.04115, 0.337, 0.04115, 0.337, 0.2112, 0.3146, 0.2112, 0.3146, 0.1545, 0.337, 0.1545, 0.7301, 0.2112, 0.7078, 0.2112, 0.7078, 0.1545, 0.7301, 0.1545, 0.4297, 0.04115, 0.4297, 0.02378, 0.5224, 0.02378, 0.5224, 0.04115, 0.4297, 0.2852, 0.4297, 0.2679, 0.5224, 0.2679, 0.5224, 0.2852, 0.5224, 0.04115, 0.5224, 0.02378, 0.6151, 0.02378, 0.6151, 0.04115, 0.5224, 0.2852, 0.5224, 0.2679, 0.6151, 0.2679, 0.6151, 0.2852, 0.337, 0.2852, 0.337, 0.2679, 0.4297, 0.2679, 0.4297, 0.2852, 0.337, 0.04115, 0.337, 0.02378, 0.4297, 0.02378, 0.4297, 0.04115, 0.7301, 0.2679, 0.7078, 0.2679, 0.7078, 0.2112, 0.7301, 0.2112, 0.337, 0.2679, 0.3146, 0.2679, 0.3146, 0.2112, 0.337, 0.2112, 0.337, 0.1545, 0.3146, 0.1545, 0.3146, 0.09783, 0.337, 0.09783, 0.7301, 0.1545, 0.7078, 0.1545, 0.7078, 0.09783, 0.7301, 0.09783])
_ca = me_cube_026.color_attributes.new('Col', 'BYTE_COLOR', 'CORNER')
_ca.data.foreach_set('color', [1.0, 1.0, 1.0, 1.0, 1.0, 1.0, 1.0, 1.0, 1.0, 1.0, 1.0, 1.0, 1.0, 1.0, 1.0, 1.0, 1.0, 1.0, 1.0, 1.0, 1.0, 1.0, 1.0, 1.0, 1.0, 1.0, 1.0, 1.0, 1.0, 1.0, 1.0, 1.0, 1.0, 1.0, 1.0, 1.0, 1.0, 1.0, 1.0, 1.0, 1.0, 1.0, 1.0, 1.0, 1.0, 1.0, 1.0, 1.0, 1.0, 1.0, 1.0, 1.0, 1.0, 1.0, 1.0, 1.0, 1.0, 1.0, 1.0, 1.0, 1.0, 1.0, 1.0, 1.0, 1.0, 1.0, 1.0, 1.0, 1.0, 1.0, 1.0, 1.0, 1.0, 1.0, 1.0, 1.0, 1.0, 1.0, 1.0, 1.0, 1.0, 1.0, 1.0, 1.0, 1.0, 1.0, 1.0, 1.0, 1.0, 1.0, 1.0, 1.0, 1.0, 1.0, 1.0, 1.0, 1.0, 1.0, 1.0, 1.0, 1.0, 1.0, 1.0, 1.0, 1.0, 1.0, 1.0, 1.0, 1.0, 1.0, 1.0, 1.0, 1.0, 1.0, 1.0, 1.0, 1.0, 1.0, 1.0, 1.0, 1.0, 1.0, 1.0, 1.0, 1.0, 1.0, 1.0, 1.0, 1.0, 1.0, 1.0, 1.0, 1.0, 1.0, 1.0, 1.0, 1.0, 1.0, 1.0, 1.0, 1.0, 1.0, 1.0, 1.0, 1.0, 1.0, 1.0, 1.0, 1.0, 1.0, 1.0, 1.0, 1.0, 1.0, 1.0, 1.0, 1.0, 1.0, 1.0, 1.0, 1.0, 1.0, 1.0, 1.0, 1.0, 1.0, 1.0, 1.0, 1.0, 1.0, 1.0, 1.0, 1.0, 1.0, 1.0, 1.0, 1.0, 1.0, 1.0, 1.0, 1.0, 1.0, 1.0, 1.0, 1.0, 1.0, 1.0, 1.0, 1.0, 1.0, 1.0, 1.0, 1.0, 1.0, 1.0, 1.0, 1.0, 1.0, 1.0, 1.0, 1.0, 1.0, 1.0, 1.0, 1.0, 1.0, 1.0, 1.0, 1.0, 1.0, 1.0, 1.0, 1.0, 1.0, 1.0, 1.0, 1.0, 1.0, 1.0, 1.0, 1.0, 1.0, 1.0, 1.0, 1.0, 1.0, 1.0, 1.0, 1.0, 1.0, 1.0, 1.0, 1.0, 1.0, 1.0, 1.0, 1.0, 1.0, 1.0, 1.0, 1.0, 1.0, 1.0, 1.0, 1.0, 1.0, 1.0, 1.0, 1.0, 1.0, 1.0, 1.0, 1.0, 1.0, 1.0, 1.0, 1.0, 1.0, 1.0, 1.0, 1.0, 1.0, 1.0, 1.0, 1.0, 1.0, 1.0, 1.0, 1.0, 1.0, 1.0, 1.0, 1.0, 1.0, 1.0, 1.0, 1.0, 1.0, 1.0, 1.0, 1.0, 1.0, 1.0, 1.0, 1.0, 1.0, 1.0, 1.0, 1.0, 1.0, 1.0, 1.0, 1.0, 1.0, 1.0, 1.0, 1.0, 1.0, 1.0, 1.0, 1.0, 1.0, 1.0, 1.0, 1.0, 1.0, 1.0, 1.0, 1.0, 1.0, 1.0, 1.0, 1.0, 1.0, 1.0, 1.0, 1.0, 1.0, 1.0, 1.0])
me_cube_026.materials.append(mat_rightwardrobe)
me_cube_026.use_remesh_fix_poles = True
me_cube_026.use_remesh_preserve_attributes = False
me_cube_026.use_mirror_y = True
me_cube_026.use_mirror_vertex_groups = False
me_cube_026.update()
me_cube_027 = bpy.data.meshes.new('Cube.027')
me_cube_027.from_pydata([(-0.1765, -0.4248, 0.5347), (-0.1765, -0.4248, 1.475), (-0.1765, 0.4248, 0.5347), (-0.1765, 0.4248, 1.475), (0.1093, -0.4248, 0.5347), (0.1093, -0.4248, 1.475), (0.1093, 0.4248, 0.5347), (0.1093, 0.4248, 1.475), (-0.1765, -0.4248, 0.8293), (-0.1765, -0.4248, 0.8667), (-0.1765, -0.4248, 1.143), (-0.1765, -0.4248, 1.18), (-0.1765, 0.4248, 1.18), (-0.1765, 0.4248, 1.143), (-0.1765, 0.4248, 0.8667), (-0.1765, 0.4248, 0.8293), (0.1093, 0.4248, 1.143), (0.1093, 0.4248, 1.18), (0.1093, 0.4248, 0.8293), (0.1093, 0.4248, 0.8667), (0.1093, -0.4248, 1.143), (0.1093, -0.4248, 1.18), (0.1093, -0.4248, 0.8293), (0.1093, -0.4248, 0.8667)], [], [(14, 13, 16, 19), (19, 16, 20, 23), (12, 3, 7, 17), (2, 6, 4, 0), (7, 3, 1, 5), (21, 5, 1, 11), (23, 20, 10, 9), (2, 0, 8, 15), (14, 9, 10, 13), (12, 11, 1, 3), (6, 18, 22, 4), (17, 7, 5, 21), (2, 15, 18, 6), (9, 14, 15, 8), (11, 12, 13, 10), (23, 9, 8, 22), (21, 11, 10, 20), (19, 23, 22, 18), (17, 21, 20, 16), (14, 19, 18, 15), (12, 17, 16, 13), (4, 22, 8, 0)])
_uv = me_cube_027.uv_layers.new(name='UVMap')
_uv.uv.foreach_set('vector', [0.2796, 0.8535, 0.2796, 0.8906, 0.2411, 0.8906, 0.2411, 0.8535, 0.4893, 0.4705, 0.4893, 0.6078, 0.06657, 0.6078, 0.06657, 0.4705, 0.2796, 0.8957, 0.2796, 0.9353, 0.2411, 0.9353, 0.2411, 0.8957, 0.2388, 0.8033, 0.2833, 0.8033, 0.2833, 0.9356, 0.2388, 0.9356, 0.2397, 0.8054, 0.2842, 0.8054, 0.2842, 0.9378, 0.2397, 0.9378, 0.2799, 0.8957, 0.2799, 0.9353, 0.2415, 0.9353, 0.2415, 0.8957, 0.2799, 0.8535, 0.2799, 0.8906, 0.2415, 0.8906, 0.2415, 0.8535, 0.201, 0.9082, 0.201, 0.8933, 0.2062, 0.8933, 0.2062, 0.9082, 0.2069, 0.9082, 0.2069, 0.8933, 0.2117, 0.8933, 0.2117, 0.9082, 0.2124, 0.9082, 0.2124, 0.8933, 0.2175, 0.8933, 0.2175, 0.9082, 0.4893, 0.3052, 0.4893, 0.4518, 0.06657, 0.4518, 0.06657, 0.3052, 0.4893, 0.6264, 0.4893, 0.773, 0.06657, 0.773, 0.06657, 0.6264, 0.2796, 0.8089, 0.2796, 0.8485, 0.2411, 0.8485, 0.2411, 0.8089, 0.2069, 0.8933, 0.2069, 0.9082, 0.2062, 0.9082, 0.2062, 0.8933, 0.2124, 0.8933, 0.2124, 0.9082, 0.2117, 0.9082, 0.2117, 0.8933, 0.2799, 0.8535, 0.2415, 0.8535, 0.2415, 0.8485, 0.2799, 0.8485, 0.2799, 0.8957, 0.2415, 0.8957, 0.2415, 0.8906, 0.2799, 0.8906, 0.4893, 0.4705, 0.06657, 0.4705, 0.06657, 0.4518, 0.4893, 0.4518, 0.4893, 0.6264, 0.06657, 0.6264, 0.06657, 0.6078, 0.4893, 0.6078, 0.2796, 0.8535, 0.2411, 0.8535, 0.2411, 0.8485, 0.2796, 0.8485, 0.2796, 0.8957, 0.2411, 0.8957, 0.2411, 0.8906, 0.2796, 0.8906, 0.2799, 0.8089, 0.2799, 0.8485, 0.2415, 0.8485, 0.2415, 0.8089])
_ca = me_cube_027.color_attributes.new('Col', 'BYTE_COLOR', 'CORNER')
_ca.data.foreach_set('color', [1.0, 1.0, 1.0, 1.0, 1.0, 1.0, 1.0, 1.0, 1.0, 1.0, 1.0, 1.0, 1.0, 1.0, 1.0, 1.0, 1.0, 1.0, 1.0, 1.0, 1.0, 1.0, 1.0, 1.0, 1.0, 1.0, 1.0, 1.0, 1.0, 1.0, 1.0, 1.0, 1.0, 1.0, 1.0, 1.0, 1.0, 1.0, 1.0, 1.0, 1.0, 1.0, 1.0, 1.0, 1.0, 1.0, 1.0, 1.0, 1.0, 1.0, 1.0, 1.0, 1.0, 1.0, 1.0, 1.0, 1.0, 1.0, 1.0, 1.0, 1.0, 1.0, 1.0, 1.0, 1.0, 1.0, 1.0, 1.0, 1.0, 1.0, 1.0, 1.0, 1.0, 1.0, 1.0, 1.0, 1.0, 1.0, 1.0, 1.0, 1.0, 1.0, 1.0, 1.0, 1.0, 1.0, 1.0, 1.0, 1.0, 1.0, 1.0, 1.0, 1.0, 1.0, 1.0, 1.0, 1.0, 1.0, 1.0, 1.0, 1.0, 1.0, 1.0, 1.0, 1.0, 1.0, 1.0, 1.0, 1.0, 1.0, 1.0, 1.0, 1.0, 1.0, 1.0, 1.0, 1.0, 1.0, 1.0, 1.0, 1.0, 1.0, 1.0, 1.0, 1.0, 1.0, 1.0, 1.0, 1.0, 1.0, 1.0, 1.0, 1.0, 1.0, 1.0, 1.0, 1.0, 1.0, 1.0, 1.0, 1.0, 1.0, 1.0, 1.0, 1.0, 1.0, 1.0, 1.0, 1.0, 1.0, 1.0, 1.0, 1.0, 1.0, 1.0, 1.0, 1.0, 1.0, 1.0, 1.0, 1.0, 1.0, 1.0, 1.0, 1.0, 1.0, 1.0, 1.0, 1.0, 1.0, 1.0, 1.0, 1.0, 1.0, 1.0, 1.0, 1.0, 1.0, 1.0, 1.0, 1.0, 1.0, 1.0, 1.0, 1.0, 1.0, 1.0, 1.0, 1.0, 1.0, 1.0, 1.0, 1.0, 1.0, 1.0, 1.0, 1.0, 1.0, 1.0, 1.0, 1.0, 1.0, 1.0, 1.0, 1.0, 1.0, 1.0, 1.0, 1.0, 1.0, 1.0, 1.0, 1.0, 1.0, 1.0, 1.0, 1.0, 1.0, 1.0, 1.0, 1.0, 1.0, 1.0, 1.0, 1.0, 1.0, 1.0, 1.0, 1.0, 1.0, 1.0, 1.0, 1.0, 1.0, 1.0, 1.0, 1.0, 1.0, 1.0, 1.0, 1.0, 1.0, 1.0, 1.0, 1.0, 1.0, 1.0, 1.0, 1.0, 1.0, 1.0, 1.0, 1.0, 1.0, 1.0, 1.0, 1.0, 1.0, 1.0, 1.0, 1.0, 1.0, 1.0, 1.0, 1.0, 1.0, 1.0, 1.0, 1.0, 1.0, 1.0, 1.0, 1.0, 1.0, 1.0, 1.0, 1.0, 1.0, 1.0, 1.0, 1.0, 1.0, 1.0, 1.0, 1.0, 1.0, 1.0, 1.0, 1.0, 1.0, 1.0, 1.0, 1.0, 1.0, 1.0, 1.0, 1.0, 1.0, 1.0, 1.0, 1.0, 1.0, 1.0, 1.0, 1.0, 1.0, 1.0, 1.0, 1.0, 1.0, 1.0, 1.0, 1.0, 1.0, 1.0, 1.0, 1.0, 1.0, 1.0, 1.0, 1.0, 1.0, 1.0, 1.0, 1.0, 1.0, 1.0, 1.0, 1.0, 1.0, 1.0, 1.0, 1.0, 1.0, 1.0, 1.0, 1.0, 1.0, 1.0, 1.0, 1.0, 1.0, 1.0, 1.0, 1.0, 1.0, 1.0, 1.0, 1.0, 1.0, 1.0, 1.0])
me_cube_027.materials.append(mat_rightwardrobe)
me_cube_027.use_remesh_fix_poles = True
me_cube_027.use_remesh_preserve_attributes = False
me_cube_027.use_mirror_vertex_groups = False
me_cube_027.update()
me_cube_028 = bpy.data.meshes.new('Cube.028')
me_cube_028.from_pydata([(-0.1765, -0.4248, 0.8293), (-0.1765, -0.4248, 0.8667), (-0.1765, -0.4248, 1.143), (-0.1765, -0.4248, 1.18), (-0.1765, 0.4248, 1.18), (-0.1765, 0.4248, 1.143), (-0.1765, 0.4248, 0.8667), (-0.1765, 0.4248, 0.8293), (0.1093, 0.4248, 1.143), (0.1093, 0.4248, 1.18), (0.1093, 0.4248, 0.8293), (0.1093, 0.4248, 0.8667), (0.1093, -0.4248, 1.143), (0.1093, -0.4248, 1.18), (0.1093, -0.4248, 0.8293), (0.1093, -0.4248, 0.8667)], [], [(1, 6, 7, 0), (3, 4, 5, 2), (15, 1, 0, 14), (13, 3, 2, 12), (11, 15, 14, 10), (9, 13, 12, 8), (6, 11, 10, 7), (4, 9, 8, 5)])
_uv = me_cube_028.uv_layers.new(name='UVMap')
_uv.uv.foreach_set('vector', [0.2069, 0.8933, 0.2069, 0.9082, 0.2062, 0.9082, 0.2062, 0.8933, 0.2124, 0.8933, 0.2124, 0.9082, 0.2117, 0.9082, 0.2117, 0.8933, 0.2799, 0.8535, 0.2415, 0.8535, 0.2415, 0.8485, 0.2799, 0.8485, 0.2799, 0.8957, 0.2415, 0.8957, 0.2415, 0.8906, 0.2799, 0.8906, 0.4893, 0.4705, 0.06657, 0.4705, 0.06657, 0.4518, 0.4893, 0.4518, 0.4893, 0.6264, 0.06657, 0.6264, 0.06657, 0.6078, 0.4893, 0.6078, 0.2796, 0.8535, 0.2411, 0.8535, 0.2411, 0.8485, 0.2796, 0.8485, 0.2796, 0.8957, 0.2411, 0.8957, 0.2411, 0.8906, 0.2796, 0.8906])
_ca = me_cube_028.color_attributes.new('Col', 'BYTE_COLOR', 'CORNER')
_ca.data.foreach_set('color', [1.0, 1.0, 1.0, 1.0, 1.0, 1.0, 1.0, 1.0, 1.0, 1.0, 1.0, 1.0, 1.0, 1.0, 1.0, 1.0, 1.0, 1.0, 1.0, 1.0, 1.0, 1.0, 1.0, 1.0, 1.0, 1.0, 1.0, 1.0, 1.0, 1.0, 1.0, 1.0, 1.0, 1.0, 1.0, 1.0, 1.0, 1.0, 1.0, 1.0, 1.0, 1.0, 1.0, 1.0, 1.0, 1.0, 1.0, 1.0, 1.0, 1.0, 1.0, 1.0, 1.0, 1.0, 1.0, 1.0, 1.0, 1.0, 1.0, 1.0, 1.0, 1.0, 1.0, 1.0, 1.0, 1.0, 1.0, 1.0, 1.0, 1.0, 1.0, 1.0, 1.0, 1.0, 1.0, 1.0, 1.0, 1.0, 1.0, 1.0, 1.0, 1.0, 1.0, 1.0, 1.0, 1.0, 1.0, 1.0, 1.0, 1.0, 1.0, 1.0, 1.0, 1.0, 1.0, 1.0, 1.0, 1.0, 1.0, 1.0, 1.0, 1.0, 1.0, 1.0, 1.0, 1.0, 1.0, 1.0, 1.0, 1.0, 1.0, 1.0, 1.0, 1.0, 1.0, 1.0, 1.0, 1.0, 1.0, 1.0, 1.0, 1.0, 1.0, 1.0, 1.0, 1.0, 1.0, 1.0])
me_cube_028.materials.append(mat_rightwardrobe)
me_cube_028.use_remesh_fix_poles = True
me_cube_028.use_remesh_preserve_attributes = False
me_cube_028.use_mirror_vertex_groups = False
me_cube_028.update()
me_cube_029 = bpy.data.meshes.new('Cube.029')
me_cube_029.from_pydata([(-0.1765, -0.4248, 0.5347), (-0.1765, -0.4248, 1.475), (-0.1765, 0.4248, 0.5347), (-0.1765, 0.4248, 1.475), (0.1093, -0.4248, 0.5347), (0.1093, -0.4248, 1.475), (0.1093, 0.4248, 0.5347), (0.1093, 0.4248, 1.475), (-0.1765, -0.4248, 0.8293), (-0.1765, -0.4248, 0.8667), (-0.1765, -0.4248, 1.143), (-0.1765, -0.4248, 1.18), (-0.1765, 0.4248, 1.18), (-0.1765, 0.4248, 1.143), (-0.1765, 0.4248, 0.8667), (-0.1765, 0.4248, 0.8293), (0.1093, 0.4248, 1.143), (0.1093, 0.4248, 1.18), (0.1093, 0.4248, 0.8293), (0.1093, 0.4248, 0.8667), (0.1093, -0.4248, 1.143), (0.1093, -0.4248, 1.18), (0.1093, -0.4248, 0.8293), (0.1093, -0.4248, 0.8667)], [], [(14, 13, 16, 19), (19, 16, 20, 23), (12, 3, 7, 17), (2, 6, 4, 0), (7, 3, 1, 5), (21, 5, 1, 11), (23, 20, 10, 9), (2, 0, 8, 15), (14, 9, 10, 13), (12, 11, 1, 3), (6, 18, 22, 4), (17, 7, 5, 21), (2, 15, 18, 6), (4, 22, 8, 0)])
_uv = me_cube_029.uv_layers.new(name='UVMap')
_uv.uv.foreach_set('vector', [0.2796, 0.8535, 0.2796, 0.8906, 0.2411, 0.8906, 0.2411, 0.8535, 0.4893, 0.4705, 0.4893, 0.6078, 0.06657, 0.6078, 0.06657, 0.4705, 0.2796, 0.8957, 0.2796, 0.9353, 0.2411, 0.9353, 0.2411, 0.8957, 0.2388, 0.8033, 0.2833, 0.8033, 0.2833, 0.9356, 0.2388, 0.9356, 0.2397, 0.8054, 0.2842, 0.8054, 0.2842, 0.9378, 0.2397, 0.9378, 0.2799, 0.8957, 0.2799, 0.9353, 0.2415, 0.9353, 0.2415, 0.8957, 0.2799, 0.8535, 0.2799, 0.8906, 0.2415, 0.8906, 0.2415, 0.8535, 0.201, 0.9082, 0.201, 0.8933, 0.2062, 0.8933, 0.2062, 0.9082, 0.2069, 0.9082, 0.2069, 0.8933, 0.2117, 0.8933, 0.2117, 0.9082, 0.2124, 0.9082, 0.2124, 0.8933, 0.2175, 0.8933, 0.2175, 0.9082, 0.4893, 0.3052, 0.4893, 0.4518, 0.06657, 0.4518, 0.06657, 0.3052, 0.4893, 0.6264, 0.4893, 0.773, 0.06657, 0.773, 0.06657, 0.6264, 0.2796, 0.8089, 0.2796, 0.8485, 0.2411, 0.8485, 0.2411, 0.8089, 0.2799, 0.8089, 0.2799, 0.8485, 0.2415, 0.8485, 0.2415, 0.8089])
_ca = me_cube_029.color_attributes.new('Col', 'BYTE_COLOR', 'CORNER')
_ca.data.foreach_set('color', [1.0, 1.0, 1.0, 1.0, 1.0, 1.0, 1.0, 1.0, 1.0, 1.0, 1.0, 1.0, 1.0, 1.0, 1.0, 1.0, 1.0, 1.0, 1.0, 1.0, 1.0, 1.0, 1.0, 1.0, 1.0, 1.0, 1.0, 1.0, 1.0, 1.0, 1.0, 1.0, 1.0, 1.0, 1.0, 1.0, 1.0, 1.0, 1.0, 1.0, 1.0, 1.0, 1.0, 1.0, 1.0, 1.0, 1.0, 1.0, 1.0, 1.0, 1.0, 1.0, 1.0, 1.0, 1.0, 1.0, 1.0, 1.0, 1.0, 1.0, 1.0, 1.0, 1.0, 1.0, 1.0, 1.0, 1.0, 1.0, 1.0, 1.0, 1.0, 1.0, 1.0, 1.0, 1.0, 1.0, 1.0, 1.0, 1.0, 1.0, 1.0, 1.0, 1.0, 1.0, 1.0, 1.0, 1.0, 1.0, 1.0, 1.0, 1.0, 1.0, 1.0, 1.0, 1.0, 1.0, 1.0, 1.0, 1.0, 1.0, 1.0, 1.0, 1.0, 1.0, 1.0, 1.0, 1.0, 1.0, 1.0, 1.0, 1.0, 1.0, 1.0, 1.0, 1.0, 1.0, 1.0, 1.0, 1.0, 1.0, 1.0, 1.0, 1.0, 1.0, 1.0, 1.0, 1.0, 1.0, 1.0, 1.0, 1.0, 1.0, 1.0, 1.0, 1.0, 1.0, 1.0, 1.0, 1.0, 1.0, 1.0, 1.0, 1.0, 1.0, 1.0, 1.0, 1.0, 1.0, 1.0, 1.0, 1.0, 1.0, 1.0, 1.0, 1.0, 1.0, 1.0, 1.0, 1.0, 1.0, 1.0, 1.0, 1.0, 1.0, 1.0, 1.0, 1.0, 1.0, 1.0, 1.0, 1.0, 1.0, 1.0, 1.0, 1.0, 1.0, 1.0, 1.0, 1.0, 1.0, 1.0, 1.0, 1.0, 1.0, 1.0, 1.0, 1.0, 1.0, 1.0, 1.0, 1.0, 1.0, 1.0, 1.0, 1.0, 1.0, 1.0, 1.0, 1.0, 1.0, 1.0, 1.0, 1.0, 1.0, 1.0, 1.0, 1.0, 1.0, 1.0, 1.0, 1.0, 1.0, 1.0, 1.0, 1.0, 1.0, 1.0, 1.0, 1.0, 1.0, 1.0, 1.0, 1.0, 1.0])
me_cube_029.materials.append(mat_rightwardrobe)
me_cube_029.use_remesh_fix_poles = True
me_cube_029.use_remesh_preserve_attributes = False
me_cube_029.use_mirror_vertex_groups = False
me_cube_029.update()

# ---- objects
ob_cube = bpy.data.objects.new('Cube', me_cube)
ob_cube_001 = bpy.data.objects.new('Cube.001', me_cube_001)
ob_cube_002 = bpy.data.objects.new('Cube.002', me_cube_002)
ob_cube_003 = bpy.data.objects.new('Cube.003', me_cube_003)
ob_cube_004 = bpy.data.objects.new('Cube.004', me_cube_004)
ob_cube_006 = bpy.data.objects.new('Cube.006', me_cube_006)
ob_cube_007 = bpy.data.objects.new('Cube.007', me_cube_007)
ob_cube_008 = bpy.data.objects.new('Cube.008', me_cube_008)
ob_cube_009 = bpy.data.objects.new('Cube.009', me_cube_009)
ob_sun = bpy.data.objects.new('Sun', light_sun)
ob_cylinder = bpy.data.objects.new('Cylinder', me_cylinder_001)
ob_cube_010 = bpy.data.objects.new('Cube.010', me_cube_010)
ob_cube_015 = bpy.data.objects.new('Cube.015', me_cube_015)
ob_cube_005 = bpy.data.objects.new('Cube.005', me_cube_016)
ob_cube_016 = bpy.data.objects.new('Cube.016', me_cube_018)
ob_gpencil = bpy.data.objects.new('GPencil', None)
ob_cube_017 = bpy.data.objects.new('Cube.017', me_cube_019)
ob_cube_011 = bpy.data.objects.new('Cube.011', me_cube_020)
ob_cube_018 = bpy.data.objects.new('Cube.018', me_cube_023)
ob_cube_014 = bpy.data.objects.new('Cube.014', me_cube_005)
ob_cube_019 = bpy.data.objects.new('Cube.019', me_cube_011)
ob_cube_013 = bpy.data.objects.new('Cube.013', me_cube_012)
ob_cube_012 = bpy.data.objects.new('Cube.012', me_cube_013)
ob_cube_020 = bpy.data.objects.new('Cube.020', me_cube_014)
ob_cube_021 = bpy.data.objects.new('Cube.021', me_cube_025)
ob_cube_022 = bpy.data.objects.new('Cube.022', me_cube_026)
ob_cube_023 = bpy.data.objects.new('Cube.023', me_cube_027)
ob_cube_024 = bpy.data.objects.new('Cube.024', me_cube_028)
ob_cube_025 = bpy.data.objects.new('Cube.025', me_cube_029)

# ---- transforms, parenting, visibility, modifiers, constraints
ob_cube.location = (0.0, 0.0, 0.0)
ob_cube.rotation_euler = (0.0, -0.0, -4.712)
ob_cube.lineart.crease_threshold = 0.0
ob_cube_001.location = (0.5779, -0.601, -3.695e-05)
ob_cube_001.rotation_euler = (0.0, 0.0, -3.927)
ob_cube_001.scale = (0.1211, 0.2509, 0.1055)
ob_cube_001.lineart.crease_threshold = 0.0
ob_cube_002.location = (-0.2341, 0.1925, -3.695e-05)
ob_cube_002.rotation_euler = (0.0, 0.0, -3.927)
ob_cube_002.lineart.crease_threshold = 0.0
_vg = ob_cube_002.vertex_groups.new(name='Group')
ob_cube_003.location = (0.8202, 0.3927, 0.07905)
ob_cube_003.rotation_euler = (0.0, -0.0, -3.142)
ob_cube_003.scale = (0.1765, 0.4248, 0.1996)
ob_cube_003.lineart.crease_threshold = 0.0
ob_cube_004.location = (0.3196, 0.3558, -3.695e-05)
ob_cube_004.rotation_euler = (0.0, 0.0, -3.927)
ob_cube_004.scale = (0.07335, 0.07335, 0.5939)
ob_cube_004.lineart.crease_threshold = 0.0
ob_cube_006.location = (0.5779, -0.601, 0.277)
ob_cube_006.rotation_euler = (0.0, 0.0, -3.927)
ob_cube_006.scale = (0.02856, 0.3239, 0.1927)
ob_cube_006.lineart.crease_threshold = 0.0
ob_cube_007.location = (0.8787, 0.1819, 1.575)
ob_cube_007.rotation_euler = (0.0, -0.0, -3.142)
ob_cube_007.scale = (0.1204, 0.5289, 0.1671)
ob_cube_007.lineart.crease_threshold = 0.0
ob_cube_008.location = (0.3103, 0.6699, -3.695e-05)
ob_cube_008.rotation_euler = (0.0, -0.0, -3.957)
ob_cube_008.scale = (0.185, 0.185, 0.0134)
ob_cube_008.lineart.crease_threshold = 0.0
ob_cube_009.location = (0.5312, -0.5544, 0.2133)
ob_cube_009.rotation_euler = (0.0, 0.0, -3.927)
ob_cube_009.scale = (0.02932, 0.1876, 0.03652)
ob_cube_009.lineart.crease_threshold = 0.0
ob_sun.location = (0.0, 0.0, 0.0)
ob_sun.rotation_euler = (-0.9765, -0.2575, 0.9622)
ob_sun.lineart.crease_threshold = 0.0
ob_cylinder.location = (0.6893, -0.1744, 5.603e-06)
ob_cylinder.scale = (0.1131, 0.1131, 0.1238)
ob_cylinder.lineart.crease_threshold = 0.0
ob_cube_010.location = (-0.2341, 0.1925, 0.262)
ob_cube_010.rotation_euler = (0.0, 0.0, -3.927)
ob_cube_010.scale = (0.1066, 0.1066, 0.0404)
ob_cube_010.lineart.crease_threshold = 0.0
ob_cube_015.location = (0.8214, 2.405, -3.694e-05)
ob_cube_015.scale = (0.1723, 0.1723, 0.1723)
_m = ob_cube_015.modifiers.new('Array', 'ARRAY')
_m.relative_offset_displace = (0.0, 1.0, 0.0)
_m = ob_cube_015.modifiers.new('Array.001', 'ARRAY')
_m.count = 3
_m.relative_offset_displace = (0.0, 0.0, 1.0)
ob_cube_005.location = (0.8496, 0.3846, 0.4649)
ob_cube_005.rotation_euler = (0.0, -0.0, -3.142)
ob_cube_005.scale = (0.119, 0.2864, 0.08166)
ob_cube_005.lineart.crease_threshold = 0.0
ob_cube_016.location = (0.8496, 0.3846, -0.03958)
ob_cube_016.rotation_euler = (0.0, -0.0, -3.142)
ob_cube_016.scale = (0.119, 0.2864, 0.1162)
ob_cube_016.lineart.crease_threshold = 0.0
ob_gpencil.location = (-0.4247, -0.8201, -3.697e-05)
ob_gpencil.scale = (1.0, 1.0, 1.106)
ob_gpencil.empty_image_offset = (0.0, 0.0)
ob_gpencil.color = (0.0, 0.0, 0.0, 1.0)
ob_gpencil.use_grease_pencil_lights = True
ob_cube_017.location = (1.019, 0.3846, 0.7992)
ob_cube_017.rotation_euler = (0.0, -0.0, -3.142)
ob_cube_017.scale = (0.0397, 0.2864, 0.2855)
ob_cube_017.lineart.crease_threshold = 0.0
ob_cube_011.location = (1.144, -1.19, 0.4043)
ob_cube_011.rotation_euler = (-1.571, -0.7854, 0.7854)
ob_cube_011.scale = (0.07335, 0.07335, 0.5939)
ob_cube_011.lineart.crease_threshold = 0.0
ob_cube_018.location = (-0.4247, -0.8201, -3.697e-05)
ob_cube_018.rotation_euler = (0.0, -0.0, 1.571)
ob_cube_018.scale = (1.0, 0.8961, 1.0)
ob_cube_018.lineart.crease_threshold = 0.0
ob_cube_014.location = (-0.4247, -0.8201, -3.697e-05)
ob_cube_014.rotation_euler = (0.0, -0.0, 1.571)
ob_cube_014.lineart.crease_threshold = 0.0
ob_cube_019.location = (-0.4247, -0.8201, -3.697e-05)
ob_cube_019.rotation_euler = (0.0, -0.0, 1.571)
ob_cube_019.scale = (1.0, 0.9585, 1.0)
ob_cube_019.lineart.crease_threshold = 0.0
ob_cube_013.location = (-2.116, -0.8201, -3.697e-05)
ob_cube_013.rotation_euler = (0.0, -0.0, 1.571)
ob_cube_013.lineart.crease_threshold = 0.0
ob_cube_012.location = (-0.4247, -2.646, -3.697e-05)
ob_cube_012.rotation_euler = (0.0, -0.0, 1.571)
ob_cube_012.lineart.crease_threshold = 0.0
ob_cube_020.location = (-0.4247, -2.646, -3.697e-05)
ob_cube_020.rotation_euler = (0.0, -0.0, 1.571)
ob_cube_020.lineart.crease_threshold = 0.0
ob_cube_021.location = (-3.524, -0.8684, -3.697e-05)
ob_cube_021.rotation_euler = (0.0, -0.0, 1.571)
ob_cube_021.lineart.crease_threshold = 0.0
ob_cube_022.location = (-4.713, -0.8684, -3.697e-05)
ob_cube_022.rotation_euler = (0.0, -0.0, 1.571)
ob_cube_022.lineart.crease_threshold = 0.0
ob_cube_022.use_mesh_mirror_y = True
ob_cube_023.location = (-3.522, -0.9147, -3.709e-05)
ob_cube_023.rotation_euler = (0.0, -0.0, 1.571)
ob_cube_023.lineart.crease_threshold = 0.0
ob_cube_024.location = (-4.785, -0.9147, -3.709e-05)
ob_cube_024.rotation_euler = (0.0, -0.0, 1.571)
ob_cube_024.lineart.crease_threshold = 0.0
ob_cube_025.location = (-5.828, -0.9147, -3.709e-05)
ob_cube_025.rotation_euler = (0.0, -0.0, 1.571)
ob_cube_025.lineart.crease_threshold = 0.0

# ---- collection membership
col_collection.objects.link(ob_cube)
col_collection.objects.link(ob_cube_001)
col_collection.objects.link(ob_cube_002)
col_collection.objects.link(ob_cube_003)
col_collection.objects.link(ob_cube_004)
col_collection.objects.link(ob_cube_006)
col_collection.objects.link(ob_cube_007)
col_collection.objects.link(ob_cube_008)
col_collection.objects.link(ob_cube_009)
col_collection.objects.link(ob_sun)
col_collection.objects.link(ob_cylinder)
col_collection.objects.link(ob_cube_010)
col_collection.objects.link(ob_cube_015)
col_collection.objects.link(ob_cube_005)
col_collection.objects.link(ob_cube_016)
col_collection.objects.link(ob_gpencil)
col_collection.objects.link(ob_cube_017)
col_collection.objects.link(ob_cube_011)
col_collection.objects.link(ob_cube_018)
col_collection.objects.link(ob_cube_014)
col_collection.objects.link(ob_cube_019)
col_collection.objects.link(ob_cube_013)
col_collection.objects.link(ob_cube_012)
col_collection.objects.link(ob_cube_020)
col_collection.objects.link(ob_cube_021)
col_collection.objects.link(ob_cube_022)
col_collection.objects.link(ob_cube_023)
col_collection.objects.link(ob_cube_024)
col_collection.objects.link(ob_cube_025)

# ---- scene / render settings (as saved in the file)
scene.frame_start = 1; scene.frame_end = 250; scene.frame_set(1)
scene.render.engine = 'BLENDER_EEVEE_NEXT'
scene.cycles.use_denoising = False
scene.cycles.samples = 128
scene.cycles.sampling_pattern = 'TABULATED_SOBOL'
scene.cycles.use_adaptive_sampling = False
scene.cycles.use_light_tree = False
scene.eevee.use_gtao = True
scene.eevee.gtao_quality = 0.2929
scene.eevee.gtao_distance = 2.14
scene.eevee.fast_gi_quality = 0.2929
scene.view_settings.view_transform = 'Filmic'
bpy.context.view_layer.update()

# ---- added for rendering (the .blend has no active camera): camera
cam_auto = bpy.data.cameras.new('AutoCamera')
cam_auto.lens = 50.0
cam_auto.sensor_width = 36.0
cam_auto.clip_end = 1000.0
ob_auto_camera = bpy.data.objects.new('AutoCamera', cam_auto)
scene.collection.objects.link(ob_auto_camera)
ob_auto_camera.location = (6.40274, -10.6547, 8.1165)
ob_auto_camera.rotation_euler = (1.09748, -7.21219e-08, 0.694738)
scene.camera = ob_auto_camera
bpy.context.view_layer.update()
